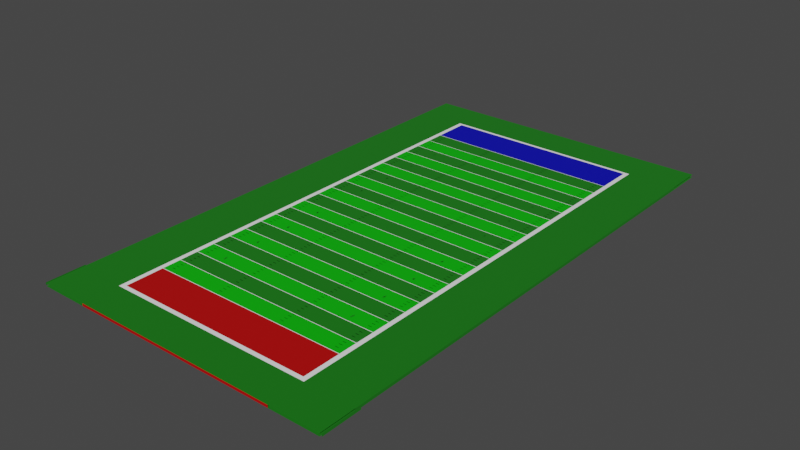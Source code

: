 # Source: Football_Field_2.blend  (saved by Blender 2.91.10; exported with 4.5.12 LTS)
import bpy
from mathutils import Matrix  # noqa: F401  (used for matrix-valued properties, if any)

bpy.ops.wm.read_factory_settings(use_empty=True)
scene = bpy.context.scene
scene.name = 'Scene'

# ---- collections
col_handegg_field = bpy.data.collections.new('Handegg Field'); scene.collection.children.link(col_handegg_field)

# ---- materials (node trees are filled in below, after node groups)
mat_dark_green = bpy.data.materials.new('Dark Green')
mat_dark_green.use_transparent_shadow = False
mat_light_green = bpy.data.materials.new('Light Green')
mat_light_green.use_transparent_shadow = False
mat_right_endzone = bpy.data.materials.new('Right Endzone')
mat_right_endzone.use_transparent_shadow = False
mat_left_endzone = bpy.data.materials.new('Left Endzone')
mat_left_endzone.use_transparent_shadow = False
mat_white_lines = bpy.data.materials.new('White Lines')
mat_white_lines.use_transparent_shadow = False
mat_home_tunnel = bpy.data.materials.new('Home Tunnel')
mat_home_tunnel.use_transparent_shadow = False

# ---- material node trees
mat_dark_green.use_nodes = True; mat_dark_green.node_tree.nodes.clear()
_N = mat_dark_green.node_tree.nodes; _L = mat_dark_green.node_tree.links
n0 = _N.new('ShaderNodeOutputMaterial'); n0.name = 'Material Output'; n0.location = (300, 300)
n1 = _N.new('ShaderNodeBsdfPrincipled'); n1.name = 'Principled BSDF'; n1.location = (10, 300)
n1.distribution = 'GGX'
n1.subsurface_method = 'BURLEY'
n1.inputs[0].default_value = (0.001729, 0.1902, 0.0, 1.0)
n1.inputs[2].default_value = 1.0
n1.inputs[3].default_value = 1.45
n1.inputs[18].default_value = 0.123
n1.inputs[27].default_value = (0.0, 0.0, 0.0, 1.0)
n1.inputs[28].default_value = 1.0
_L.new(n1.outputs[0], n0.inputs[0])
n0.is_active_output = True
mat_light_green.use_nodes = True; mat_light_green.node_tree.nodes.clear()
_N = mat_light_green.node_tree.nodes; _L = mat_light_green.node_tree.links
n0 = _N.new('ShaderNodeBsdfPrincipled'); n0.name = 'Principled BSDF'; n0.location = (10, 300)
n0.distribution = 'GGX'
n0.subsurface_method = 'BURLEY'
n0.inputs[0].default_value = (0.0004184, 0.4869, 0.0, 1.0)
n0.inputs[3].default_value = 1.45
n0.inputs[27].default_value = (0.0, 0.0, 0.0, 1.0)
n0.inputs[28].default_value = 1.0
n1 = _N.new('ShaderNodeOutputMaterial'); n1.name = 'Material Output'; n1.location = (300, 300)
_L.new(n0.outputs[0], n1.inputs[0])
n1.is_active_output = True
mat_right_endzone.use_nodes = True; mat_right_endzone.node_tree.nodes.clear()
_N = mat_right_endzone.node_tree.nodes; _L = mat_right_endzone.node_tree.links
n0 = _N.new('ShaderNodeBsdfPrincipled'); n0.name = 'Principled BSDF'; n0.location = (10, 300)
n0.distribution = 'GGX'
n0.subsurface_method = 'BURLEY'
n0.inputs[0].default_value = (0.0, 0.0009106, 0.4793, 1.0)
n0.inputs[3].default_value = 1.45
n0.inputs[27].default_value = (0.0, 0.0, 0.0, 1.0)
n0.inputs[28].default_value = 1.0
n1 = _N.new('ShaderNodeOutputMaterial'); n1.name = 'Material Output'; n1.location = (300, 300)
_L.new(n0.outputs[0], n1.inputs[0])
n1.is_active_output = True
mat_left_endzone.use_nodes = True; mat_left_endzone.node_tree.nodes.clear()
_N = mat_left_endzone.node_tree.nodes; _L = mat_left_endzone.node_tree.links
n0 = _N.new('ShaderNodeBsdfPrincipled'); n0.name = 'Principled BSDF'; n0.location = (10, 300)
n0.distribution = 'GGX'
n0.subsurface_method = 'BURLEY'
n0.inputs[0].default_value = (0.4969, 0.0, 0.0, 1.0)
n0.inputs[3].default_value = 1.45
n0.inputs[27].default_value = (0.0, 0.0, 0.0, 1.0)
n0.inputs[28].default_value = 1.0
n1 = _N.new('ShaderNodeOutputMaterial'); n1.name = 'Material Output'; n1.location = (300, 300)
_L.new(n0.outputs[0], n1.inputs[0])
n1.is_active_output = True
mat_white_lines.use_nodes = True; mat_white_lines.node_tree.nodes.clear()
_N = mat_white_lines.node_tree.nodes; _L = mat_white_lines.node_tree.links
n0 = _N.new('ShaderNodeBsdfPrincipled'); n0.name = 'Principled BSDF'; n0.location = (10, 300)
n0.distribution = 'GGX'
n0.subsurface_method = 'BURLEY'
n0.inputs[0].default_value = (1.0, 1.0, 1.0, 1.0)
n0.inputs[3].default_value = 1.45
n0.inputs[27].default_value = (0.0, 0.0, 0.0, 1.0)
n0.inputs[28].default_value = 1.0
n1 = _N.new('ShaderNodeOutputMaterial'); n1.name = 'Material Output'; n1.location = (300, 300)
_L.new(n0.outputs[0], n1.inputs[0])
n1.is_active_output = True
mat_home_tunnel.use_nodes = True; mat_home_tunnel.node_tree.nodes.clear()
_N = mat_home_tunnel.node_tree.nodes; _L = mat_home_tunnel.node_tree.links
n0 = _N.new('ShaderNodeBsdfPrincipled'); n0.name = 'Principled BSDF'; n0.location = (10, 300)
n0.distribution = 'GGX'
n0.subsurface_method = 'BURLEY'
n0.inputs[0].default_value = (0.06072, 0.05344, 0.04912, 1.0)
n0.inputs[1].default_value = 0.8279
n0.inputs[2].default_value = 0.9918
n0.inputs[3].default_value = 1.45
n0.inputs[27].default_value = (0.0, 0.0, 0.0, 1.0)
n0.inputs[28].default_value = 1.0
n1 = _N.new('ShaderNodeOutputMaterial'); n1.name = 'Material Output'; n1.location = (300, 300)
_L.new(n0.outputs[0], n1.inputs[0])
n1.is_active_output = True

# ---- world
world_world = bpy.data.worlds.new('World'); scene.world = world_world
world_world.use_nodes = True; world_world.node_tree.nodes.clear()
_N = world_world.node_tree.nodes; _L = world_world.node_tree.links
n0 = _N.new('ShaderNodeOutputWorld'); n0.name = 'World Output'; n0.location = (300, 300)
n1 = _N.new('ShaderNodeBackground'); n1.name = 'Background'; n1.location = (10, 300)
n1.inputs[0].default_value = (0.05088, 0.05088, 0.05088, 1.0)
_L.new(n1.outputs[0], n0.inputs[0])
n0.is_active_output = True
world_world.color = (0.05088, 0.05088, 0.05088)
world_world.use_sun_shadow = False
world_world.sun_shadow_jitter_overblur = 0.0

# ---- meshes
me_plane = bpy.data.meshes.new('Plane')
me_plane.from_pydata([(-1.0, -1.0, 0.0), (-1.0, -1.0, 0.6385), (-1.0, 1.0, 0.0), (-1.0, 1.0, 0.6385), (0.0, -1.0, 0.0), (0.0, 1.0, 0.0), (0.0, 1.0, 0.6385), (0.0, -1.0, 0.6385), (-1.0, -1.0, 0.0), (-1.0, 1.0, 0.0), (0.0, 1.0, 0.0), (0.0, -1.0, 0.0), (0.0, -1.0, 0.0), (0.0, 1.0, 0.0), (-1.0, -1.0, 0.0), (-1.0, 1.0, 0.0), (0.0, 1.0, 0.0), (-1.0, 1.0, 0.0), (-1.0, -1.0, 0.0), (0.0, -1.0, 0.0), (-1.512, 1.0, 0.6385), (-1.512, -1.0, 0.6385), (-1.512, 1.0, 0.0), (-1.512, -1.0, 0.0), (-1.0, 0.8321, 0.6385), (-1.0, 0.8346, 0.6385), (-1.0, 0.7488, 0.6385), (-1.0, 0.7512, 0.6385), (-1.0, 0.6654, 0.6385), (-1.0, 0.6679, 0.6385), (-1.0, 0.5821, 0.6385), (-1.0, 0.5846, 0.6385), (-1.0, 0.4988, 0.6385), (-1.0, 0.5012, 0.6385), (-1.0, 0.4154, 0.6385), (-1.0, 0.4179, 0.6385), (-1.0, 0.3321, 0.6385), (-1.0, 0.3346, 0.6385), (-1.0, 0.2488, 0.6385), (-1.0, 0.2512, 0.6385), (-1.0, 0.1654, 0.6385), (-1.0, 0.1679, 0.6385), (-1.0, 0.08209, 0.6385), (-1.0, 0.08458, 0.6385), (-1.0, -0.001244, 0.6385), (-1.0, 0.001244, 0.6385), (-1.0, -0.08458, 0.6385), (-1.0, -0.08209, 0.6385), (-1.0, -0.1679, 0.6385), (-1.0, -0.1654, 0.6385), (-1.0, -0.2512, 0.6385), (-1.0, -0.2488, 0.6385), (-1.0, -0.3346, 0.6385), (-1.0, -0.3321, 0.6385), (-1.0, -0.4179, 0.6385), (-1.0, -0.4154, 0.6385), (-1.0, -0.5012, 0.6385), (-1.0, -0.4988, 0.6385), (-1.0, -0.5846, 0.6385), (-1.0, -0.5821, 0.6385), (-1.0, -0.6679, 0.6385), (-1.0, -0.6654, 0.6385), (-1.0, -0.7512, 0.6385), (-1.0, -0.7488, 0.6385), (-1.0, -0.8346, 0.6385), (-1.0, -0.8321, 0.6385), (0.0, -0.8321, 0.6385), (0.0, -0.8346, 0.6385), (0.0, -0.7488, 0.6385), (0.0, -0.7512, 0.6385), (0.0, -0.6654, 0.6385), (0.0, -0.6679, 0.6385), (0.0, -0.5821, 0.6385), (0.0, -0.5846, 0.6385), (0.0, -0.4988, 0.6385), (0.0, -0.5012, 0.6385), (0.0, -0.4154, 0.6385), (0.0, -0.4179, 0.6385), (0.0, -0.3321, 0.6385), (0.0, -0.3346, 0.6385), (0.0, -0.2488, 0.6385), (0.0, -0.2512, 0.6385), (0.0, -0.1654, 0.6385), (0.0, -0.1679, 0.6385), (0.0, -0.08209, 0.6385), (1.388e-17, -0.08458, 0.6385), (0.0, 0.001244, 0.6385), (0.0, -0.001244, 0.6385), (0.0, 0.08458, 0.6385), (1.388e-17, 0.08209, 0.6385), (0.0, 0.1679, 0.6385), (1.388e-17, 0.1654, 0.6385), (0.0, 0.2512, 0.6385), (0.0, 0.2488, 0.6385), (0.0, 0.3346, 0.6385), (0.0, 0.3321, 0.6385), (0.0, 0.4179, 0.6385), (0.0, 0.4154, 0.6385), (0.0, 0.5012, 0.6385), (0.0, 0.4988, 0.6385), (0.0, 0.5846, 0.6385), (0.0, 0.5821, 0.6385), (0.0, 0.6679, 0.6385), (0.0, 0.6654, 0.6385), (0.0, 0.7512, 0.6385), (0.0, 0.7488, 0.6385), (0.0, 0.8346, 0.6385), (0.0, 0.8321, 0.6385), (-1.549, 1.0, 0.0), (-1.549, -1.0, 0.0), (-1.549, 1.0, 0.6385), (-1.549, -1.0, 0.6385), (-1.046, -1.0, 0.0), (-1.046, 1.0, 0.0), (-1.046, -1.0, 0.6385), (-1.046, 1.0, 0.6385), (-1.549, 1.173, 0.6385), (-1.549, 1.173, 0.0), (0.0, 1.019, 0.6385), (-1.0, 1.019, 0.6385), (0.0, 1.019, 0.0), (-1.0, 1.019, 0.0), (-1.046, 1.019, 0.0), (-1.046, 1.019, 0.6385), (-1.0, -1.014, 0.6385), (0.0, -1.014, 0.6385), (-1.0, -1.014, 0.0), (0.0, -1.014, 0.0), (-1.046, -1.014, 0.6385), (-1.046, -1.014, 0.0), (-1.0, -1.014, 0.0), (-1.534, -1.0, 0.6385), (-1.534, -1.0, 0.0), (-1.534, -1.014, 0.6385), (-1.534, 1.0, 0.6385), (-1.534, 1.0, 0.0), (-1.534, 1.019, 0.6385), (-1.534, 1.019, 0.0), (-1.534, -1.014, 0.0), (-1.0, -1.185, 0.6385), (0.0, -1.185, 0.6385), (-1.0, -1.185, 0.0), (0.0, -1.185, 0.0), (-1.046, -1.185, 0.6385), (-1.046, -1.185, 0.0), (-1.0, -1.185, 0.0), (-1.534, -1.185, 0.6385), (-1.534, -1.185, 0.0), (0.0, 1.176, 0.6385), (-1.0, 1.176, 0.6385), (0.0, 1.176, 0.0), (-1.0, 1.176, 0.0), (-1.046, 1.176, 0.0), (-1.046, 1.176, 0.6385), (-1.534, 1.176, 0.6385), (-1.534, 1.176, 0.0), (0.7315, 0.3074, 0.7056), (0.7152, 0.3074, 0.7056), (0.7238, 0.2945, 0.7056), (0.7228, 0.2945, 0.7056), (0.7315, 0.4739, 0.7056), (0.7152, 0.4739, 0.7056), (0.7238, 0.461, 0.7056), (0.7228, 0.461, 0.7056), (0.7315, 0.6434, 0.7056), (0.7152, 0.6434, 0.7056), (0.7238, 0.6305, 0.7056), (0.7228, 0.6305, 0.7056), (0.7315, 0.1401, 0.7056), (0.7152, 0.1401, 0.7056), (0.7238, 0.1272, 0.7056), (0.7228, 0.1272, 0.7056), (0.7152, -0.1395, 0.7056), (0.7315, -0.1395, 0.7056), (0.7228, -0.1267, 0.7056), (0.7238, -0.1267, 0.7056), (0.7152, -0.3056, 0.7056), (0.7315, -0.3056, 0.7056), (0.7228, -0.2927, 0.7056), (0.7238, -0.2927, 0.7056), (0.7152, -0.471, 0.7056), (0.7315, -0.471, 0.7056), (0.7228, -0.4582, 0.7056), (0.7238, -0.4582, 0.7056), (0.7152, -0.6353, 0.7056), (0.7315, -0.6353, 0.7056), (0.7228, -0.6224, 0.7056), (0.7238, -0.6224, 0.7056), (-0.7356, -0.3064, 0.7056), (-0.7193, -0.3064, 0.7056), (-0.7279, -0.2935, 0.7056), (-0.727, -0.2935, 0.7056), (-0.7356, -0.474, 0.7056), (-0.7193, -0.474, 0.7056), (-0.7279, -0.4611, 0.7056), (-0.727, -0.4611, 0.7056), (-0.7356, -0.6457, 0.7056), (-0.7193, -0.6457, 0.7056), (-0.7279, -0.6328, 0.7056), (-0.727, -0.6328, 0.7056), (-0.7356, -0.1425, 0.7056), (-0.7193, -0.1425, 0.7056), (-0.7279, -0.1296, 0.7056), (-0.727, -0.1296, 0.7056), (-0.7193, 0.1372, 0.7056), (-0.7356, 0.1372, 0.7056), (-0.727, 0.1243, 0.7056), (-0.7279, 0.1243, 0.7056), (-0.7193, 0.3066, 0.7056), (-0.7356, 0.3066, 0.7056), (-0.727, 0.2937, 0.7056), (-0.7279, 0.2937, 0.7056), (-0.7193, 0.4687, 0.7056), (-0.7356, 0.4687, 0.7056), (-0.727, 0.4558, 0.7056), (-0.7279, 0.4558, 0.7056), (-0.7193, 0.6352, 0.7056), (-0.7356, 0.6352, 0.7056), (-0.727, 0.6223, 0.7056), (-0.7279, 0.6223, 0.7056), (0.3648, 0.6433, 0.644), (0.3297, 0.6433, 0.644), (0.3648, 0.6454, 0.644), (0.3297, 0.6454, 0.644), (0.3648, 0.6243, 0.644), (0.3297, 0.6243, 0.644), (0.3648, 0.6264, 0.644), (0.3297, 0.6264, 0.644), (0.3648, 0.6059, 0.644), (0.3297, 0.6059, 0.644), (0.3648, 0.608, 0.644), (0.3297, 0.608, 0.644), (0.3648, 0.5888, 0.644), (0.3297, 0.5888, 0.644), (0.3648, 0.5908, 0.644), (0.3297, 0.5908, 0.644), (0.3648, 0.7264, 0.644), (0.3297, 0.7264, 0.644), (0.3648, 0.7285, 0.644), (0.3297, 0.7285, 0.644), (0.3648, 0.7074, 0.644), (0.3297, 0.7074, 0.644), (0.3648, 0.7095, 0.644), (0.3297, 0.7095, 0.644), (0.3648, 0.689, 0.644), (0.3297, 0.689, 0.644), (0.3648, 0.6911, 0.644), (0.3297, 0.6911, 0.644), (0.3648, 0.6719, 0.644), (0.3297, 0.6719, 0.644), (0.3648, 0.674, 0.644), (0.3297, 0.674, 0.644), (0.3648, 0.8075, 0.644), (0.3297, 0.8075, 0.644), (0.3648, 0.8096, 0.644), (0.3297, 0.8096, 0.644), (0.3648, 0.7885, 0.644), (0.3297, 0.7885, 0.644), (0.3648, 0.7905, 0.644), (0.3297, 0.7905, 0.644), (0.3648, 0.7701, 0.644), (0.3297, 0.7701, 0.644), (0.3648, 0.7721, 0.644), (0.3297, 0.7721, 0.644), (0.3648, 0.753, 0.644), (0.3297, 0.753, 0.644), (0.3648, 0.755, 0.644), (0.3297, 0.755, 0.644), (0.3648, 0.5585, 0.644), (0.3297, 0.5585, 0.644), (0.3648, 0.5606, 0.644), (0.3297, 0.5606, 0.644), (0.3648, 0.5395, 0.644), (0.3297, 0.5395, 0.644), (0.3648, 0.5415, 0.644), (0.3297, 0.5415, 0.644), (0.3648, 0.5211, 0.644), (0.3297, 0.5211, 0.644), (0.3648, 0.5231, 0.644), (0.3297, 0.5231, 0.644), (0.3648, 0.504, 0.644), (0.3297, 0.504, 0.644), (0.3648, 0.506, 0.644), (0.3297, 0.506, 0.644), (0.3648, 0.4765, 0.644), (0.3297, 0.4765, 0.644), (0.3648, 0.4785, 0.644), (0.3297, 0.4785, 0.644), (0.3648, 0.4574, 0.644), (0.3297, 0.4574, 0.644), (0.3648, 0.4595, 0.644), (0.3297, 0.4595, 0.644), (0.3648, 0.439, 0.644), (0.3297, 0.439, 0.644), (0.3648, 0.4411, 0.644), (0.3297, 0.4411, 0.644), (0.3648, 0.4219, 0.644), (0.3297, 0.4219, 0.644), (0.3648, 0.424, 0.644), (0.3297, 0.424, 0.644), (0.3648, 0.3944, 0.644), (0.3297, 0.3944, 0.644), (0.3648, 0.3965, 0.644), (0.3297, 0.3965, 0.644), (0.3648, 0.3754, 0.644), (0.3297, 0.3754, 0.644), (0.3648, 0.3775, 0.644), (0.3297, 0.3775, 0.644), (0.3648, 0.357, 0.644), (0.3297, 0.357, 0.644), (0.3648, 0.3591, 0.644), (0.3297, 0.3591, 0.644), (0.3648, 0.3399, 0.644), (0.3297, 0.3399, 0.644), (0.3648, 0.342, 0.644), (0.3297, 0.342, 0.644), (0.3648, 0.3102, 0.644), (0.3297, 0.3102, 0.644), (0.3648, 0.3123, 0.644), (0.3297, 0.3123, 0.644), (0.3648, 0.2912, 0.644), (0.3297, 0.2912, 0.644), (0.3648, 0.2933, 0.644), (0.3297, 0.2933, 0.644), (0.3648, 0.2728, 0.644), (0.3297, 0.2728, 0.644), (0.3648, 0.2749, 0.644), (0.3297, 0.2749, 0.644), (0.3648, 0.2557, 0.644), (0.3297, 0.2557, 0.644), (0.3648, 0.2577, 0.644), (0.3297, 0.2577, 0.644), (0.3648, 0.2282, 0.644), (0.3297, 0.2282, 0.644), (0.3648, 0.2303, 0.644), (0.3297, 0.2303, 0.644), (0.3648, 0.2092, 0.644), (0.3297, 0.2092, 0.644), (0.3648, 0.2112, 0.644), (0.3297, 0.2112, 0.644), (0.3648, 0.1908, 0.644), (0.3297, 0.1908, 0.644), (0.3648, 0.1928, 0.644), (0.3297, 0.1928, 0.644), (0.3648, 0.1737, 0.644), (0.3297, 0.1737, 0.644), (0.3648, 0.1757, 0.644), (0.3297, 0.1757, 0.644), (0.3648, 0.1462, 0.644), (0.3297, 0.1462, 0.644), (0.3648, 0.1482, 0.644), (0.3297, 0.1482, 0.644), (0.3648, 0.1272, 0.644), (0.3297, 0.1272, 0.644), (0.3648, 0.1292, 0.644), (0.3297, 0.1292, 0.644), (0.3648, 0.1088, 0.644), (0.3297, 0.1088, 0.644), (0.3648, 0.1108, 0.644), (0.3297, 0.1108, 0.644), (0.3648, 0.09164, 0.644), (0.3297, 0.09164, 0.644), (0.3648, 0.0937, 0.644), (0.3297, 0.0937, 0.644), (0.3648, 0.06343, 0.644), (0.3297, 0.06343, 0.644), (0.3648, 0.06548, 0.644), (0.3297, 0.06548, 0.644), (0.3648, 0.0444, 0.644), (0.3297, 0.0444, 0.644), (0.3648, 0.04646, 0.644), (0.3297, 0.04646, 0.644), (0.3648, 0.02599, 0.644), (0.3297, 0.02599, 0.644), (0.3648, 0.02805, 0.644), (0.3297, 0.02805, 0.644), (0.3648, 0.008886, 0.644), (0.3297, 0.008886, 0.644), (0.3648, 0.01094, 0.644), (0.3297, 0.01094, 0.644), (0.3648, -0.01933, 0.644), (0.3297, -0.01933, 0.644), (0.3648, -0.01727, 0.644), (0.3297, -0.01727, 0.644), (0.3648, -0.03836, 0.644), (0.3297, -0.03836, 0.644), (0.3648, -0.0363, 0.644), (0.3297, -0.0363, 0.644), (0.3648, -0.05676, 0.644), (0.3297, -0.05676, 0.644), (0.3648, -0.0547, 0.644), (0.3297, -0.0547, 0.644), (0.3648, -0.07387, 0.644), (0.3297, -0.07387, 0.644), (0.3648, -0.07181, 0.644), (0.3297, -0.07181, 0.644), (0.3648, -0.1028, 0.644), (0.3297, -0.1028, 0.644), (0.3648, -0.1008, 0.644), (0.3297, -0.1008, 0.644), (0.3648, -0.1218, 0.644), (0.3297, -0.1218, 0.644), (0.3648, -0.1198, 0.644), (0.3297, -0.1198, 0.644), (0.3648, -0.1402, 0.644), (0.3297, -0.1402, 0.644), (0.3648, -0.1382, 0.644), (0.3297, -0.1382, 0.644), (0.3648, -0.1574, 0.644), (0.3297, -0.1574, 0.644), (0.3648, -0.1553, 0.644), (0.3297, -0.1553, 0.644), (0.3648, -0.1848, 0.644), (0.3297, -0.1848, 0.644), (0.3648, -0.1828, 0.644), (0.3297, -0.1828, 0.644), (0.3648, -0.2039, 0.644), (0.3297, -0.2039, 0.644), (0.3648, -0.2018, 0.644), (0.3297, -0.2018, 0.644), (0.3648, -0.2223, 0.644), (0.3297, -0.2223, 0.644), (0.3648, -0.2202, 0.644), (0.3297, -0.2202, 0.644), (0.3648, -0.2394, 0.644), (0.3297, -0.2394, 0.644), (0.3648, -0.2373, 0.644), (0.3297, -0.2373, 0.644), (0.3648, -0.2676, 0.644), (0.3297, -0.2676, 0.644), (0.3648, -0.2655, 0.644), (0.3297, -0.2655, 0.644), (0.3648, -0.2866, 0.644), (0.3297, -0.2866, 0.644), (0.3648, -0.2846, 0.644), (0.3297, -0.2846, 0.644), (0.3648, -0.305, 0.644), (0.3297, -0.305, 0.644), (0.3648, -0.303, 0.644), (0.3297, -0.303, 0.644), (0.3648, -0.3221, 0.644), (0.3297, -0.3221, 0.644), (0.3648, -0.3201, 0.644), (0.3297, -0.3201, 0.644), (0.3648, -0.3518, 0.644), (0.3297, -0.3518, 0.644), (0.3648, -0.3498, 0.644), (0.3297, -0.3498, 0.644), (0.3648, -0.3708, 0.644), (0.3297, -0.3708, 0.644), (0.3648, -0.3688, 0.644), (0.3297, -0.3688, 0.644), (0.3648, -0.3892, 0.644), (0.3297, -0.3892, 0.644), (0.3648, -0.3872, 0.644), (0.3297, -0.3872, 0.644), (0.3648, -0.4064, 0.644), (0.3297, -0.4064, 0.644), (0.3648, -0.4043, 0.644), (0.3297, -0.4043, 0.644), (0.3648, -0.4346, 0.644), (0.3297, -0.4346, 0.644), (0.3648, -0.4325, 0.644), (0.3297, -0.4325, 0.644), (0.3648, -0.4536, 0.644), (0.3297, -0.4536, 0.644), (0.3648, -0.4515, 0.644), (0.3297, -0.4515, 0.644), (0.3648, -0.472, 0.644), (0.3297, -0.472, 0.644), (0.3648, -0.4699, 0.644), (0.3297, -0.4699, 0.644), (0.3648, -0.4891, 0.644), (0.3297, -0.4891, 0.644), (0.3648, -0.4871, 0.644), (0.3297, -0.4871, 0.644), (0.3648, -0.5166, 0.644), (0.3297, -0.5166, 0.644), (0.3648, -0.5145, 0.644), (0.3297, -0.5145, 0.644), (0.3648, -0.5356, 0.644), (0.3297, -0.5356, 0.644), (0.3648, -0.5336, 0.644), (0.3297, -0.5336, 0.644), (0.3648, -0.554, 0.644), (0.3297, -0.554, 0.644), (0.3648, -0.552, 0.644), (0.3297, -0.552, 0.644), (0.3648, -0.5711, 0.644), (0.3297, -0.5711, 0.644), (0.3648, -0.5691, 0.644), (0.3297, -0.5691, 0.644), (0.3648, -0.5986, 0.644), (0.3297, -0.5986, 0.644), (0.3648, -0.5966, 0.644), (0.3297, -0.5966, 0.644), (0.3648, -0.6176, 0.644), (0.3297, -0.6176, 0.644), (0.3648, -0.6156, 0.644), (0.3297, -0.6156, 0.644), (0.3648, -0.6361, 0.644), (0.3297, -0.6361, 0.644), (0.3648, -0.634, 0.644), (0.3297, -0.634, 0.644), (0.3648, -0.6532, 0.644), (0.3297, -0.6532, 0.644), (0.3648, -0.6511, 0.644), (0.3297, -0.6511, 0.644), (0.3648, -0.6814, 0.644), (0.3297, -0.6814, 0.644), (0.3648, -0.6793, 0.644), (0.3297, -0.6793, 0.644), (0.3648, -0.7004, 0.644), (0.3297, -0.7004, 0.644), (0.3648, -0.6983, 0.644), (0.3297, -0.6983, 0.644), (0.3648, -0.7188, 0.644), (0.3297, -0.7188, 0.644), (0.3648, -0.7167, 0.644), (0.3297, -0.7167, 0.644), (0.3648, -0.7359, 0.644), (0.3297, -0.7359, 0.644), (0.3648, -0.7339, 0.644), (0.3297, -0.7339, 0.644), (0.3648, -0.7641, 0.644), (0.3297, -0.7641, 0.644), (0.3648, -0.7621, 0.644), (0.3297, -0.7621, 0.644), (0.3648, -0.7832, 0.644), (0.3297, -0.7832, 0.644), (0.3648, -0.7811, 0.644), (0.3297, -0.7811, 0.644), (0.3648, -0.8016, 0.644), (0.3297, -0.8016, 0.644), (0.3648, -0.7995, 0.644), (0.3297, -0.7995, 0.644), (0.3648, -0.8187, 0.644), (0.3297, -0.8187, 0.644), (0.3648, -0.8166, 0.644), (0.3297, -0.8166, 0.644), (0.9396, 0.6433, 0.644), (0.9046, 0.6433, 0.644), (0.9396, 0.6454, 0.644), (0.9046, 0.6454, 0.644), (0.9396, 0.6243, 0.644), (0.9046, 0.6243, 0.644), (0.9396, 0.6264, 0.644), (0.9046, 0.6264, 0.644), (0.9396, 0.6059, 0.644), (0.9046, 0.6059, 0.644), (0.9396, 0.608, 0.644), (0.9046, 0.608, 0.644), (0.9396, 0.5888, 0.644), (0.9046, 0.5888, 0.644), (0.9396, 0.5908, 0.644), (0.9046, 0.5908, 0.644), (0.9396, 0.7264, 0.644), (0.9046, 0.7264, 0.644), (0.9396, 0.7285, 0.644), (0.9046, 0.7285, 0.644), (0.9396, 0.7074, 0.644), (0.9046, 0.7074, 0.644), (0.9396, 0.7095, 0.644), (0.9046, 0.7095, 0.644), (0.9396, 0.689, 0.644), (0.9046, 0.689, 0.644), (0.9396, 0.6911, 0.644), (0.9046, 0.6911, 0.644), (0.9396, 0.6719, 0.644), (0.9046, 0.6719, 0.644), (0.9396, 0.674, 0.644), (0.9046, 0.674, 0.644), (0.9396, 0.8075, 0.644), (0.9046, 0.8075, 0.644), (0.9396, 0.8096, 0.644), (0.9046, 0.8096, 0.644), (0.9396, 0.7885, 0.644), (0.9046, 0.7885, 0.644), (0.9396, 0.7905, 0.644), (0.9046, 0.7905, 0.644), (0.9396, 0.7701, 0.644), (0.9046, 0.7701, 0.644), (0.9396, 0.7721, 0.644), (0.9046, 0.7721, 0.644), (0.9396, 0.753, 0.644), (0.9046, 0.753, 0.644), (0.9396, 0.755, 0.644), (0.9046, 0.755, 0.644), (0.9396, 0.5585, 0.644), (0.9046, 0.5585, 0.644), (0.9396, 0.5606, 0.644), (0.9046, 0.5606, 0.644), (0.9396, 0.5395, 0.644), (0.9046, 0.5395, 0.644), (0.9396, 0.5415, 0.644), (0.9046, 0.5415, 0.644), (0.9396, 0.5211, 0.644), (0.9046, 0.5211, 0.644), (0.9396, 0.5231, 0.644), (0.9046, 0.5231, 0.644), (0.9396, 0.504, 0.644), (0.9046, 0.504, 0.644), (0.9396, 0.506, 0.644), (0.9046, 0.506, 0.644), (0.9396, 0.4765, 0.644), (0.9046, 0.4765, 0.644), (0.9396, 0.4785, 0.644), (0.9046, 0.4785, 0.644), (0.9396, 0.4574, 0.644), (0.9046, 0.4574, 0.644), (0.9396, 0.4595, 0.644), (0.9046, 0.4595, 0.644), (0.9396, 0.439, 0.644), (0.9046, 0.439, 0.644), (0.9396, 0.4411, 0.644), (0.9046, 0.4411, 0.644), (0.9396, 0.4219, 0.644), (0.9046, 0.4219, 0.644), (0.9396, 0.424, 0.644), (0.9046, 0.424, 0.644), (0.9396, 0.3944, 0.644), (0.9046, 0.3944, 0.644), (0.9396, 0.3965, 0.644), (0.9046, 0.3965, 0.644), (0.9396, 0.3754, 0.644), (0.9046, 0.3754, 0.644), (0.9396, 0.3775, 0.644), (0.9046, 0.3775, 0.644), (0.9396, 0.357, 0.644), (0.9046, 0.357, 0.644), (0.9396, 0.3591, 0.644), (0.9046, 0.3591, 0.644), (0.9396, 0.3399, 0.644), (0.9046, 0.3399, 0.644), (0.9396, 0.342, 0.644), (0.9046, 0.342, 0.644), (0.9396, 0.3102, 0.644), (0.9046, 0.3102, 0.644), (0.9396, 0.3123, 0.644), (0.9046, 0.3123, 0.644), (0.9396, 0.2912, 0.644), (0.9046, 0.2912, 0.644), (0.9396, 0.2933, 0.644), (0.9046, 0.2933, 0.644), (0.9396, 0.2728, 0.644), (0.9046, 0.2728, 0.644), (0.9396, 0.2749, 0.644), (0.9046, 0.2749, 0.644), (0.9396, 0.2557, 0.644), (0.9046, 0.2557, 0.644), (0.9396, 0.2577, 0.644), (0.9046, 0.2577, 0.644), (0.9396, 0.2282, 0.644), (0.9046, 0.2282, 0.644), (0.9396, 0.2303, 0.644), (0.9046, 0.2303, 0.644), (0.9396, 0.2092, 0.644), (0.9046, 0.2092, 0.644), (0.9396, 0.2112, 0.644), (0.9046, 0.2112, 0.644), (0.9396, 0.1908, 0.644), (0.9046, 0.1908, 0.644), (0.9396, 0.1928, 0.644), (0.9046, 0.1928, 0.644), (0.9396, 0.1737, 0.644), (0.9046, 0.1737, 0.644), (0.9396, 0.1757, 0.644), (0.9046, 0.1757, 0.644), (0.9396, 0.1462, 0.644), (0.9046, 0.1462, 0.644), (0.9396, 0.1482, 0.644), (0.9046, 0.1482, 0.644), (0.9396, 0.1272, 0.644), (0.9046, 0.1272, 0.644), (0.9396, 0.1292, 0.644), (0.9046, 0.1292, 0.644), (0.9396, 0.1088, 0.644), (0.9046, 0.1088, 0.644), (0.9396, 0.1108, 0.644), (0.9046, 0.1108, 0.644), (0.9396, 0.09164, 0.644), (0.9046, 0.09164, 0.644), (0.9396, 0.0937, 0.644), (0.9046, 0.0937, 0.644), (0.9396, 0.06343, 0.644), (0.9046, 0.06343, 0.644), (0.9396, 0.06548, 0.644), (0.9046, 0.06548, 0.644), (0.9396, 0.0444, 0.644), (0.9046, 0.0444, 0.644), (0.9396, 0.04646, 0.644), (0.9046, 0.04646, 0.644), (0.9396, 0.02599, 0.644), (0.9046, 0.02599, 0.644), (0.9396, 0.02805, 0.644), (0.9046, 0.02805, 0.644), (0.9396, 0.008886, 0.644), (0.9046, 0.008886, 0.644), (0.9396, 0.01094, 0.644), (0.9046, 0.01094, 0.644), (0.9396, -0.01933, 0.644), (0.9046, -0.01933, 0.644), (0.9396, -0.01727, 0.644), (0.9046, -0.01727, 0.644), (0.9396, -0.03836, 0.644), (0.9046, -0.03836, 0.644), (0.9396, -0.0363, 0.644), (0.9046, -0.0363, 0.644), (0.9396, -0.05676, 0.644), (0.9046, -0.05676, 0.644), (0.9396, -0.0547, 0.644), (0.9046, -0.0547, 0.644), (0.9396, -0.07387, 0.644), (0.9046, -0.07387, 0.644), (0.9396, -0.07181, 0.644), (0.9046, -0.07181, 0.644), (0.9396, -0.1028, 0.644), (0.9046, -0.1028, 0.644), (0.9396, -0.1008, 0.644), (0.9046, -0.1008, 0.644), (0.9396, -0.1218, 0.644), (0.9046, -0.1218, 0.644), (0.9396, -0.1198, 0.644), (0.9046, -0.1198, 0.644), (0.9396, -0.1402, 0.644), (0.9046, -0.1402, 0.644), (0.9396, -0.1382, 0.644), (0.9046, -0.1382, 0.644), (0.9396, -0.1574, 0.644), (0.9046, -0.1574, 0.644), (0.9396, -0.1553, 0.644), (0.9046, -0.1553, 0.644), (0.9396, -0.1848, 0.644), (0.9046, -0.1848, 0.644), (0.9396, -0.1828, 0.644), (0.9046, -0.1828, 0.644), (0.9396, -0.2039, 0.644), (0.9046, -0.2039, 0.644), (0.9396, -0.2018, 0.644), (0.9046, -0.2018, 0.644), (0.9396, -0.2223, 0.644), (0.9046, -0.2223, 0.644), (0.9396, -0.2202, 0.644), (0.9046, -0.2202, 0.644), (0.9396, -0.2394, 0.644), (0.9046, -0.2394, 0.644), (0.9396, -0.2373, 0.644), (0.9046, -0.2373, 0.644), (0.9396, -0.2676, 0.644), (0.9046, -0.2676, 0.644), (0.9396, -0.2655, 0.644), (0.9046, -0.2655, 0.644), (0.9396, -0.2866, 0.644), (0.9046, -0.2866, 0.644), (0.9396, -0.2846, 0.644), (0.9046, -0.2846, 0.644), (0.9396, -0.305, 0.644), (0.9046, -0.305, 0.644), (0.9396, -0.303, 0.644), (0.9046, -0.303, 0.644), (0.9396, -0.3221, 0.644), (0.9046, -0.3221, 0.644), (0.9396, -0.3201, 0.644), (0.9046, -0.3201, 0.644), (0.9396, -0.3518, 0.644), (0.9046, -0.3518, 0.644), (0.9396, -0.3498, 0.644), (0.9046, -0.3498, 0.644), (0.9396, -0.3708, 0.644), (0.9046, -0.3708, 0.644), (0.9396, -0.3688, 0.644), (0.9046, -0.3688, 0.644), (0.9396, -0.3892, 0.644), (0.9046, -0.3892, 0.644), (0.9396, -0.3872, 0.644), (0.9046, -0.3872, 0.644), (0.9396, -0.4064, 0.644), (0.9046, -0.4064, 0.644), (0.9396, -0.4043, 0.644), (0.9046, -0.4043, 0.644), (0.9396, -0.4346, 0.644), (0.9046, -0.4346, 0.644), (0.9396, -0.4325, 0.644), (0.9046, -0.4325, 0.644), (0.9396, -0.4536, 0.644), (0.9046, -0.4536, 0.644), (0.9396, -0.4515, 0.644), (0.9046, -0.4515, 0.644), (0.9396, -0.472, 0.644), (0.9046, -0.472, 0.644), (0.9396, -0.4699, 0.644), (0.9046, -0.4699, 0.644), (0.9396, -0.4891, 0.644), (0.9046, -0.4891, 0.644), (0.9396, -0.4871, 0.644), (0.9046, -0.4871, 0.644), (0.9396, -0.5166, 0.644), (0.9046, -0.5166, 0.644), (0.9396, -0.5145, 0.644), (0.9046, -0.5145, 0.644), (0.9396, -0.5356, 0.644), (0.9046, -0.5356, 0.644), (0.9396, -0.5336, 0.644), (0.9046, -0.5336, 0.644), (0.9396, -0.554, 0.644), (0.9046, -0.554, 0.644), (0.9396, -0.552, 0.644), (0.9046, -0.552, 0.644), (0.9396, -0.5711, 0.644), (0.9046, -0.5711, 0.644), (0.9396, -0.5691, 0.644), (0.9046, -0.5691, 0.644), (0.9396, -0.5986, 0.644), (0.9046, -0.5986, 0.644), (0.9396, -0.5966, 0.644), (0.9046, -0.5966, 0.644), (0.9396, -0.6176, 0.644), (0.9046, -0.6176, 0.644), (0.9396, -0.6156, 0.644), (0.9046, -0.6156, 0.644), (0.9396, -0.6361, 0.644), (0.9046, -0.6361, 0.644), (0.9396, -0.634, 0.644), (0.9046, -0.634, 0.644), (0.9396, -0.6532, 0.644), (0.9046, -0.6532, 0.644), (0.9396, -0.6511, 0.644), (0.9046, -0.6511, 0.644), (0.9396, -0.6814, 0.644), (0.9046, -0.6814, 0.644), (0.9396, -0.6793, 0.644), (0.9046, -0.6793, 0.644), (0.9396, -0.7004, 0.644), (0.9046, -0.7004, 0.644), (0.9396, -0.6983, 0.644), (0.9046, -0.6983, 0.644), (0.9396, -0.7188, 0.644), (0.9046, -0.7188, 0.644), (0.9396, -0.7167, 0.644), (0.9046, -0.7167, 0.644), (0.9396, -0.7359, 0.644), (0.9046, -0.7359, 0.644), (0.9396, -0.7339, 0.644), (0.9046, -0.7339, 0.644), (0.9396, -0.7641, 0.644), (0.9046, -0.7641, 0.644), (0.9396, -0.7621, 0.644), (0.9046, -0.7621, 0.644), (0.9396, -0.7832, 0.644), (0.9046, -0.7832, 0.644), (0.9396, -0.7811, 0.644), (0.9046, -0.7811, 0.644), (0.9396, -0.8016, 0.644), (0.9046, -0.8016, 0.644), (0.9396, -0.7995, 0.644), (0.9046, -0.7995, 0.644), (0.9396, -0.8187, 0.644), (0.9046, -0.8187, 0.644), (0.9396, -0.8166, 0.644), (0.9046, -0.8166, 0.644), (-0.9079, 0.6433, 0.644), (-0.9429, 0.6433, 0.644), (-0.9079, 0.6454, 0.644), (-0.9429, 0.6454, 0.644), (-0.9079, 0.6243, 0.644), (-0.9429, 0.6243, 0.644), (-0.9079, 0.6264, 0.644), (-0.9429, 0.6264, 0.644), (-0.9079, 0.6059, 0.644), (-0.9429, 0.6059, 0.644), (-0.9079, 0.608, 0.644), (-0.9429, 0.608, 0.644), (-0.9079, 0.5888, 0.644), (-0.9429, 0.5888, 0.644), (-0.9079, 0.5908, 0.644), (-0.9429, 0.5908, 0.644), (-0.9079, 0.7264, 0.644), (-0.9429, 0.7264, 0.644), (-0.9079, 0.7285, 0.644), (-0.9429, 0.7285, 0.644), (-0.9079, 0.7074, 0.644), (-0.9429, 0.7074, 0.644), (-0.9079, 0.7095, 0.644), (-0.9429, 0.7095, 0.644), (-0.9079, 0.689, 0.644), (-0.9429, 0.689, 0.644), (-0.9079, 0.6911, 0.644), (-0.9429, 0.6911, 0.644), (-0.9079, 0.6719, 0.644), (-0.9429, 0.6719, 0.644), (-0.9079, 0.674, 0.644), (-0.9429, 0.674, 0.644), (-0.9079, 0.8075, 0.644), (-0.9429, 0.8075, 0.644), (-0.9079, 0.8096, 0.644), (-0.9429, 0.8096, 0.644), (-0.9079, 0.7885, 0.644), (-0.9429, 0.7885, 0.644), (-0.9079, 0.7905, 0.644), (-0.9429, 0.7905, 0.644), (-0.9079, 0.7701, 0.644), (-0.9429, 0.7701, 0.644), (-0.9079, 0.7721, 0.644), (-0.9429, 0.7721, 0.644), (-0.9079, 0.753, 0.644), (-0.9429, 0.753, 0.644), (-0.9079, 0.755, 0.644), (-0.9429, 0.755, 0.644), (-0.9079, 0.5585, 0.644), (-0.9429, 0.5585, 0.644), (-0.9079, 0.5606, 0.644), (-0.9429, 0.5606, 0.644), (-0.9079, 0.5395, 0.644), (-0.9429, 0.5395, 0.644), (-0.9079, 0.5415, 0.644), (-0.9429, 0.5415, 0.644), (-0.9079, 0.5211, 0.644), (-0.9429, 0.5211, 0.644), (-0.9079, 0.5231, 0.644), (-0.9429, 0.5231, 0.644), (-0.9079, 0.504, 0.644), (-0.9429, 0.504, 0.644), (-0.9079, 0.506, 0.644), (-0.9429, 0.506, 0.644), (-0.9079, 0.4765, 0.644), (-0.9429, 0.4765, 0.644), (-0.9079, 0.4785, 0.644), (-0.9429, 0.4785, 0.644), (-0.9079, 0.4574, 0.644), (-0.9429, 0.4574, 0.644), (-0.9079, 0.4595, 0.644), (-0.9429, 0.4595, 0.644), (-0.9079, 0.439, 0.644), (-0.9429, 0.439, 0.644), (-0.9079, 0.4411, 0.644), (-0.9429, 0.4411, 0.644), (-0.9079, 0.4219, 0.644), (-0.9429, 0.4219, 0.644), (-0.9079, 0.424, 0.644), (-0.9429, 0.424, 0.644), (-0.9079, 0.3944, 0.644), (-0.9429, 0.3944, 0.644), (-0.9079, 0.3965, 0.644), (-0.9429, 0.3965, 0.644), (-0.9079, 0.3754, 0.644), (-0.9429, 0.3754, 0.644), (-0.9079, 0.3775, 0.644), (-0.9429, 0.3775, 0.644), (-0.9079, 0.357, 0.644), (-0.9429, 0.357, 0.644), (-0.9079, 0.3591, 0.644), (-0.9429, 0.3591, 0.644), (-0.9079, 0.3399, 0.644), (-0.9429, 0.3399, 0.644), (-0.9079, 0.342, 0.644), (-0.9429, 0.342, 0.644), (-0.9079, 0.3102, 0.644), (-0.9429, 0.3102, 0.644), (-0.9079, 0.3123, 0.644), (-0.9429, 0.3123, 0.644), (-0.9079, 0.2912, 0.644), (-0.9429, 0.2912, 0.644), (-0.9079, 0.2933, 0.644), (-0.9429, 0.2933, 0.644), (-0.9079, 0.2728, 0.644), (-0.9429, 0.2728, 0.644), (-0.9079, 0.2749, 0.644), (-0.9429, 0.2749, 0.644), (-0.9079, 0.2557, 0.644), (-0.9429, 0.2557, 0.644), (-0.9079, 0.2577, 0.644), (-0.9429, 0.2577, 0.644), (-0.9079, 0.2282, 0.644), (-0.9429, 0.2282, 0.644), (-0.9079, 0.2303, 0.644), (-0.9429, 0.2303, 0.644), (-0.9079, 0.2092, 0.644), (-0.9429, 0.2092, 0.644), (-0.9079, 0.2112, 0.644), (-0.9429, 0.2112, 0.644), (-0.9079, 0.1908, 0.644), (-0.9429, 0.1908, 0.644), (-0.9079, 0.1928, 0.644), (-0.9429, 0.1928, 0.644), (-0.9079, 0.1737, 0.644), (-0.9429, 0.1737, 0.644), (-0.9079, 0.1757, 0.644), (-0.9429, 0.1757, 0.644), (-0.9079, 0.1462, 0.644), (-0.9429, 0.1462, 0.644), (-0.9079, 0.1482, 0.644), (-0.9429, 0.1482, 0.644), (-0.9079, 0.1272, 0.644), (-0.9429, 0.1272, 0.644), (-0.9079, 0.1292, 0.644), (-0.9429, 0.1292, 0.644), (-0.9079, 0.1088, 0.644), (-0.9429, 0.1088, 0.644), (-0.9079, 0.1108, 0.644), (-0.9429, 0.1108, 0.644), (-0.9079, 0.09164, 0.644), (-0.9429, 0.09164, 0.644), (-0.9079, 0.0937, 0.644), (-0.9429, 0.0937, 0.644), (-0.9079, 0.06343, 0.644), (-0.9429, 0.06343, 0.644), (-0.9079, 0.06548, 0.644), (-0.9429, 0.06548, 0.644), (-0.9079, 0.0444, 0.644), (-0.9429, 0.0444, 0.644), (-0.9079, 0.04646, 0.644), (-0.9429, 0.04646, 0.644), (-0.9079, 0.02599, 0.644), (-0.9429, 0.02599, 0.644), (-0.9079, 0.02805, 0.644), (-0.9429, 0.02805, 0.644), (-0.9079, 0.008886, 0.644), (-0.9429, 0.008886, 0.644), (-0.9079, 0.01094, 0.644), (-0.9429, 0.01094, 0.644), (-0.9079, -0.01933, 0.644), (-0.9429, -0.01933, 0.644), (-0.9079, -0.01727, 0.644), (-0.9429, -0.01727, 0.644), (-0.9079, -0.03836, 0.644), (-0.9429, -0.03836, 0.644), (-0.9079, -0.0363, 0.644), (-0.9429, -0.0363, 0.644), (-0.9079, -0.05676, 0.644), (-0.9429, -0.05676, 0.644), (-0.9079, -0.0547, 0.644), (-0.9429, -0.0547, 0.644), (-0.9079, -0.07387, 0.644), (-0.9429, -0.07387, 0.644), (-0.9079, -0.07181, 0.644), (-0.9429, -0.07181, 0.644), (-0.9079, -0.1028, 0.644), (-0.9429, -0.1028, 0.644), (-0.9079, -0.1008, 0.644), (-0.9429, -0.1008, 0.644), (-0.9079, -0.1218, 0.644), (-0.9429, -0.1218, 0.644), (-0.9079, -0.1198, 0.644), (-0.9429, -0.1198, 0.644), (-0.9079, -0.1402, 0.644), (-0.9429, -0.1402, 0.644), (-0.9079, -0.1382, 0.644), (-0.9429, -0.1382, 0.644), (-0.9079, -0.1574, 0.644), (-0.9429, -0.1574, 0.644), (-0.9079, -0.1553, 0.644), (-0.9429, -0.1553, 0.644), (-0.9079, -0.1848, 0.644), (-0.9429, -0.1848, 0.644), (-0.9079, -0.1828, 0.644), (-0.9429, -0.1828, 0.644), (-0.9079, -0.2039, 0.644), (-0.9429, -0.2039, 0.644), (-0.9079, -0.2018, 0.644), (-0.9429, -0.2018, 0.644), (-0.9079, -0.2223, 0.644), (-0.9429, -0.2223, 0.644), (-0.9079, -0.2202, 0.644), (-0.9429, -0.2202, 0.644), (-0.9079, -0.2394, 0.644), (-0.9429, -0.2394, 0.644), (-0.9079, -0.2373, 0.644), (-0.9429, -0.2373, 0.644), (-0.9079, -0.2676, 0.644), (-0.9429, -0.2676, 0.644), (-0.9079, -0.2655, 0.644), (-0.9429, -0.2655, 0.644), (-0.9079, -0.2866, 0.644), (-0.9429, -0.2866, 0.644), (-0.9079, -0.2846, 0.644), (-0.9429, -0.2846, 0.644), (-0.9079, -0.305, 0.644), (-0.9429, -0.305, 0.644), (-0.9079, -0.303, 0.644), (-0.9429, -0.303, 0.644), (-0.9079, -0.3221, 0.644), (-0.9429, -0.3221, 0.644), (-0.9079, -0.3201, 0.644), (-0.9429, -0.3201, 0.644), (-0.9079, -0.3518, 0.644), (-0.9429, -0.3518, 0.644), (-0.9079, -0.3498, 0.644), (-0.9429, -0.3498, 0.644), (-0.9079, -0.3708, 0.644), (-0.9429, -0.3708, 0.644), (-0.9079, -0.3688, 0.644), (-0.9429, -0.3688, 0.644), (-0.9079, -0.3892, 0.644), (-0.9429, -0.3892, 0.644), (-0.9079, -0.3872, 0.644), (-0.9429, -0.3872, 0.644), (-0.9079, -0.4064, 0.644), (-0.9429, -0.4064, 0.644), (-0.9079, -0.4043, 0.644), (-0.9429, -0.4043, 0.644), (-0.9079, -0.4346, 0.644), (-0.9429, -0.4346, 0.644), (-0.9079, -0.4325, 0.644), (-0.9429, -0.4325, 0.644), (-0.9079, -0.4536, 0.644), (-0.9429, -0.4536, 0.644), (-0.9079, -0.4515, 0.644), (-0.9429, -0.4515, 0.644), (-0.9079, -0.472, 0.644), (-0.9429, -0.472, 0.644), (-0.9079, -0.4699, 0.644), (-0.9429, -0.4699, 0.644), (-0.9079, -0.4891, 0.644), (-0.9429, -0.4891, 0.644), (-0.9079, -0.4871, 0.644), (-0.9429, -0.4871, 0.644), (-0.9079, -0.5166, 0.644), (-0.9429, -0.5166, 0.644), (-0.9079, -0.5145, 0.644), (-0.9429, -0.5145, 0.644), (-0.9079, -0.5356, 0.644), (-0.9429, -0.5356, 0.644), (-0.9079, -0.5336, 0.644), (-0.9429, -0.5336, 0.644), (-0.9079, -0.554, 0.644), (-0.9429, -0.554, 0.644), (-0.9079, -0.552, 0.644), (-0.9429, -0.552, 0.644), (-0.9079, -0.5711, 0.644), (-0.9429, -0.5711, 0.644), (-0.9079, -0.5691, 0.644), (-0.9429, -0.5691, 0.644), (-0.9079, -0.5986, 0.644), (-0.9429, -0.5986, 0.644), (-0.9079, -0.5966, 0.644), (-0.9429, -0.5966, 0.644), (-0.9079, -0.6176, 0.644), (-0.9429, -0.6176, 0.644), (-0.9079, -0.6156, 0.644), (-0.9429, -0.6156, 0.644), (-0.9079, -0.6361, 0.644), (-0.9429, -0.6361, 0.644), (-0.9079, -0.634, 0.644), (-0.9429, -0.634, 0.644), (-0.9079, -0.6532, 0.644), (-0.9429, -0.6532, 0.644), (-0.9079, -0.6511, 0.644), (-0.9429, -0.6511, 0.644), (-0.9079, -0.6814, 0.644), (-0.9429, -0.6814, 0.644), (-0.9079, -0.6793, 0.644), (-0.9429, -0.6793, 0.644), (-0.9079, -0.7004, 0.644), (-0.9429, -0.7004, 0.644), (-0.9079, -0.6983, 0.644), (-0.9429, -0.6983, 0.644), (-0.9079, -0.7188, 0.644), (-0.9429, -0.7188, 0.644), (-0.9079, -0.7167, 0.644), (-0.9429, -0.7167, 0.644), (-0.9079, -0.7359, 0.644), (-0.9429, -0.7359, 0.644), (-0.9079, -0.7339, 0.644), (-0.9429, -0.7339, 0.644), (-0.9079, -0.7641, 0.644), (-0.9429, -0.7641, 0.644), (-0.9079, -0.7621, 0.644), (-0.9429, -0.7621, 0.644), (-0.9079, -0.7832, 0.644), (-0.9429, -0.7832, 0.644), (-0.9079, -0.7811, 0.644), (-0.9429, -0.7811, 0.644), (-0.9079, -0.8016, 0.644), (-0.9429, -0.8016, 0.644), (-0.9079, -0.7995, 0.644), (-0.9429, -0.7995, 0.644), (-0.9079, -0.8187, 0.644), (-0.9429, -0.8187, 0.644), (-0.9079, -0.8166, 0.644), (-0.9429, -0.8166, 0.644), (-0.3331, 0.6433, 0.644), (-0.3681, 0.6433, 0.644), (-0.3331, 0.6454, 0.644), (-0.3681, 0.6454, 0.644), (-0.3331, 0.6243, 0.644), (-0.3681, 0.6243, 0.644), (-0.3331, 0.6264, 0.644), (-0.3681, 0.6264, 0.644), (-0.3331, 0.6059, 0.644), (-0.3681, 0.6059, 0.644), (-0.3331, 0.608, 0.644), (-0.3681, 0.608, 0.644), (-0.3331, 0.5888, 0.644), (-0.3681, 0.5888, 0.644), (-0.3331, 0.5908, 0.644), (-0.3681, 0.5908, 0.644), (-0.3331, 0.7264, 0.644), (-0.3681, 0.7264, 0.644), (-0.3331, 0.7285, 0.644), (-0.3681, 0.7285, 0.644), (-0.3331, 0.7074, 0.644), (-0.3681, 0.7074, 0.644), (-0.3331, 0.7095, 0.644), (-0.3681, 0.7095, 0.644), (-0.3331, 0.689, 0.644), (-0.3681, 0.689, 0.644), (-0.3331, 0.6911, 0.644), (-0.3681, 0.6911, 0.644), (-0.3331, 0.6719, 0.644), (-0.3681, 0.6719, 0.644), (-0.3331, 0.674, 0.644), (-0.3681, 0.674, 0.644), (-0.3331, 0.8075, 0.644), (-0.3681, 0.8075, 0.644), (-0.3331, 0.8096, 0.644), (-0.3681, 0.8096, 0.644), (-0.3331, 0.7885, 0.644), (-0.3681, 0.7885, 0.644), (-0.3331, 0.7905, 0.644), (-0.3681, 0.7905, 0.644), (-0.3331, 0.7701, 0.644), (-0.3681, 0.7701, 0.644), (-0.3331, 0.7721, 0.644), (-0.3681, 0.7721, 0.644), (-0.3331, 0.753, 0.644), (-0.3681, 0.753, 0.644), (-0.3331, 0.755, 0.644), (-0.3681, 0.755, 0.644), (-0.3331, 0.5585, 0.644), (-0.3681, 0.5585, 0.644), (-0.3331, 0.5606, 0.644), (-0.3681, 0.5606, 0.644), (-0.3331, 0.5395, 0.644), (-0.3681, 0.5395, 0.644), (-0.3331, 0.5415, 0.644), (-0.3681, 0.5415, 0.644), (-0.3331, 0.5211, 0.644), (-0.3681, 0.5211, 0.644), (-0.3331, 0.5231, 0.644), (-0.3681, 0.5231, 0.644), (-0.3331, 0.504, 0.644), (-0.3681, 0.504, 0.644), (-0.3331, 0.506, 0.644), (-0.3681, 0.506, 0.644), (-0.3331, 0.4765, 0.644), (-0.3681, 0.4765, 0.644), (-0.3331, 0.4785, 0.644), (-0.3681, 0.4785, 0.644), (-0.3331, 0.4574, 0.644), (-0.3681, 0.4574, 0.644), (-0.3331, 0.4595, 0.644), (-0.3681, 0.4595, 0.644), (-0.3331, 0.439, 0.644), (-0.3681, 0.439, 0.644), (-0.3331, 0.4411, 0.644), (-0.3681, 0.4411, 0.644), (-0.3331, 0.4219, 0.644), (-0.3681, 0.4219, 0.644), (-0.3331, 0.424, 0.644), (-0.3681, 0.424, 0.644), (-0.3331, 0.3944, 0.644), (-0.3681, 0.3944, 0.644), (-0.3331, 0.3965, 0.644), (-0.3681, 0.3965, 0.644), (-0.3331, 0.3754, 0.644), (-0.3681, 0.3754, 0.644), (-0.3331, 0.3775, 0.644), (-0.3681, 0.3775, 0.644), (-0.3331, 0.357, 0.644), (-0.3681, 0.357, 0.644), (-0.3331, 0.3591, 0.644), (-0.3681, 0.3591, 0.644), (-0.3331, 0.3399, 0.644), (-0.3681, 0.3399, 0.644), (-0.3331, 0.342, 0.644), (-0.3681, 0.342, 0.644), (-0.3331, 0.3102, 0.644), (-0.3681, 0.3102, 0.644), (-0.3331, 0.3123, 0.644), (-0.3681, 0.3123, 0.644), (-0.3331, 0.2912, 0.644), (-0.3681, 0.2912, 0.644), (-0.3331, 0.2933, 0.644), (-0.3681, 0.2933, 0.644), (-0.3331, 0.2728, 0.644), (-0.3681, 0.2728, 0.644), (-0.3331, 0.2749, 0.644), (-0.3681, 0.2749, 0.644), (-0.3331, 0.2557, 0.644), (-0.3681, 0.2557, 0.644), (-0.3331, 0.2577, 0.644), (-0.3681, 0.2577, 0.644), (-0.3331, 0.2282, 0.644), (-0.3681, 0.2282, 0.644), (-0.3331, 0.2303, 0.644), (-0.3681, 0.2303, 0.644), (-0.3331, 0.2092, 0.644), (-0.3681, 0.2092, 0.644), (-0.3331, 0.2112, 0.644), (-0.3681, 0.2112, 0.644), (-0.3331, 0.1908, 0.644), (-0.3681, 0.1908, 0.644), (-0.3331, 0.1928, 0.644), (-0.3681, 0.1928, 0.644), (-0.3331, 0.1737, 0.644), (-0.3681, 0.1737, 0.644), (-0.3331, 0.1757, 0.644), (-0.3681, 0.1757, 0.644), (-0.3331, 0.1462, 0.644), (-0.3681, 0.1462, 0.644), (-0.3331, 0.1482, 0.644), (-0.3681, 0.1482, 0.644), (-0.3331, 0.1272, 0.644), (-0.3681, 0.1272, 0.644), (-0.3331, 0.1292, 0.644), (-0.3681, 0.1292, 0.644), (-0.3331, 0.1088, 0.644), (-0.3681, 0.1088, 0.644), (-0.3331, 0.1108, 0.644), (-0.3681, 0.1108, 0.644), (-0.3331, 0.09164, 0.644), (-0.3681, 0.09164, 0.644), (-0.3331, 0.0937, 0.644), (-0.3681, 0.0937, 0.644), (-0.3331, 0.06343, 0.644), (-0.3681, 0.06343, 0.644), (-0.3331, 0.06548, 0.644), (-0.3681, 0.06548, 0.644), (-0.3331, 0.0444, 0.644), (-0.3681, 0.0444, 0.644), (-0.3331, 0.04646, 0.644), (-0.3681, 0.04646, 0.644), (-0.3331, 0.02599, 0.644), (-0.3681, 0.02599, 0.644), (-0.3331, 0.02805, 0.644), (-0.3681, 0.02805, 0.644), (-0.3331, 0.008886, 0.644), (-0.3681, 0.008886, 0.644), (-0.3331, 0.01094, 0.644), (-0.3681, 0.01094, 0.644), (-0.3331, -0.01933, 0.644), (-0.3681, -0.01933, 0.644), (-0.3331, -0.01727, 0.644), (-0.3681, -0.01727, 0.644), (-0.3331, -0.03836, 0.644), (-0.3681, -0.03836, 0.644), (-0.3331, -0.0363, 0.644), (-0.3681, -0.0363, 0.644), (-0.3331, -0.05676, 0.644), (-0.3681, -0.05676, 0.644), (-0.3331, -0.0547, 0.644), (-0.3681, -0.0547, 0.644), (-0.3331, -0.07387, 0.644), (-0.3681, -0.07387, 0.644), (-0.3331, -0.07181, 0.644), (-0.3681, -0.07181, 0.644), (-0.3331, -0.1028, 0.644), (-0.3681, -0.1028, 0.644), (-0.3331, -0.1008, 0.644), (-0.3681, -0.1008, 0.644), (-0.3331, -0.1218, 0.644), (-0.3681, -0.1218, 0.644), (-0.3331, -0.1198, 0.644), (-0.3681, -0.1198, 0.644), (-0.3331, -0.1402, 0.644), (-0.3681, -0.1402, 0.644), (-0.3331, -0.1382, 0.644), (-0.3681, -0.1382, 0.644), (-0.3331, -0.1574, 0.644), (-0.3681, -0.1574, 0.644), (-0.3331, -0.1553, 0.644), (-0.3681, -0.1553, 0.644), (-0.3331, -0.1848, 0.644), (-0.3681, -0.1848, 0.644), (-0.3331, -0.1828, 0.644), (-0.3681, -0.1828, 0.644), (-0.3331, -0.2039, 0.644), (-0.3681, -0.2039, 0.644), (-0.3331, -0.2018, 0.644), (-0.3681, -0.2018, 0.644), (-0.3331, -0.2223, 0.644), (-0.3681, -0.2223, 0.644), (-0.3331, -0.2202, 0.644), (-0.3681, -0.2202, 0.644), (-0.3331, -0.2394, 0.644), (-0.3681, -0.2394, 0.644), (-0.3331, -0.2373, 0.644), (-0.3681, -0.2373, 0.644), (-0.3331, -0.2676, 0.644), (-0.3681, -0.2676, 0.644), (-0.3331, -0.2655, 0.644), (-0.3681, -0.2655, 0.644), (-0.3331, -0.2866, 0.644), (-0.3681, -0.2866, 0.644), (-0.3331, -0.2846, 0.644), (-0.3681, -0.2846, 0.644), (-0.3331, -0.305, 0.644), (-0.3681, -0.305, 0.644), (-0.3331, -0.303, 0.644), (-0.3681, -0.303, 0.644), (-0.3331, -0.3221, 0.644), (-0.3681, -0.3221, 0.644), (-0.3331, -0.3201, 0.644), (-0.3681, -0.3201, 0.644), (-0.3331, -0.3518, 0.644), (-0.3681, -0.3518, 0.644), (-0.3331, -0.3498, 0.644), (-0.3681, -0.3498, 0.644), (-0.3331, -0.3708, 0.644), (-0.3681, -0.3708, 0.644), (-0.3331, -0.3688, 0.644), (-0.3681, -0.3688, 0.644), (-0.3331, -0.3892, 0.644), (-0.3681, -0.3892, 0.644), (-0.3331, -0.3872, 0.644), (-0.3681, -0.3872, 0.644), (-0.3331, -0.4064, 0.644), (-0.3681, -0.4064, 0.644), (-0.3331, -0.4043, 0.644), (-0.3681, -0.4043, 0.644), (-0.3331, -0.4346, 0.644), (-0.3681, -0.4346, 0.644), (-0.3331, -0.4325, 0.644), (-0.3681, -0.4325, 0.644), (-0.3331, -0.4536, 0.644), (-0.3681, -0.4536, 0.644), (-0.3331, -0.4515, 0.644), (-0.3681, -0.4515, 0.644), (-0.3331, -0.472, 0.644), (-0.3681, -0.472, 0.644), (-0.3331, -0.4699, 0.644), (-0.3681, -0.4699, 0.644), (-0.3331, -0.4891, 0.644), (-0.3681, -0.4891, 0.644), (-0.3331, -0.4871, 0.644), (-0.3681, -0.4871, 0.644), (-0.3331, -0.5166, 0.644), (-0.3681, -0.5166, 0.644), (-0.3331, -0.5145, 0.644), (-0.3681, -0.5145, 0.644), (-0.3331, -0.5356, 0.644), (-0.3681, -0.5356, 0.644), (-0.3331, -0.5336, 0.644), (-0.3681, -0.5336, 0.644), (-0.3331, -0.554, 0.644), (-0.3681, -0.554, 0.644), (-0.3331, -0.552, 0.644), (-0.3681, -0.552, 0.644), (-0.3331, -0.5711, 0.644), (-0.3681, -0.5711, 0.644), (-0.3331, -0.5691, 0.644), (-0.3681, -0.5691, 0.644), (-0.3331, -0.5986, 0.644), (-0.3681, -0.5986, 0.644), (-0.3331, -0.5966, 0.644), (-0.3681, -0.5966, 0.644), (-0.3331, -0.6176, 0.644), (-0.3681, -0.6176, 0.644), (-0.3331, -0.6156, 0.644), (-0.3681, -0.6156, 0.644), (-0.3331, -0.6361, 0.644), (-0.3681, -0.6361, 0.644), (-0.3331, -0.634, 0.644), (-0.3681, -0.634, 0.644), (-0.3331, -0.6532, 0.644), (-0.3681, -0.6532, 0.644), (-0.3331, -0.6511, 0.644), (-0.3681, -0.6511, 0.644), (-0.3331, -0.6814, 0.644), (-0.3681, -0.6814, 0.644), (-0.3331, -0.6793, 0.644), (-0.3681, -0.6793, 0.644), (-0.3331, -0.7004, 0.644), (-0.3681, -0.7004, 0.644), (-0.3331, -0.6983, 0.644), (-0.3681, -0.6983, 0.644), (-0.3331, -0.7188, 0.644), (-0.3681, -0.7188, 0.644), (-0.3331, -0.7167, 0.644), (-0.3681, -0.7167, 0.644), (-0.3331, -0.7359, 0.644), (-0.3681, -0.7359, 0.644), (-0.3331, -0.7339, 0.644), (-0.3681, -0.7339, 0.644), (-0.3331, -0.7641, 0.644), (-0.3681, -0.7641, 0.644), (-0.3331, -0.7621, 0.644), (-0.3681, -0.7621, 0.644), (-0.3331, -0.7832, 0.644), (-0.3681, -0.7832, 0.644), (-0.3331, -0.7811, 0.644), (-0.3681, -0.7811, 0.644), (-0.3331, -0.8016, 0.644), (-0.3681, -0.8016, 0.644), (-0.3331, -0.7995, 0.644), (-0.3681, -0.7995, 0.644), (-0.3331, -0.8187, 0.644), (-0.3681, -0.8187, 0.644), (-0.3331, -0.8166, 0.644), (-0.3681, -0.8166, 0.644)], [(19, 16), (110, 111), (111, 109)], [(4, 0, 14, 12), (108, 110, 116, 117), (18, 1, 124, 130), (14, 15, 9, 8), (9, 10, 16, 17), (12, 14, 8, 11), (15, 13, 10, 9), (2, 5, 13, 15), (0, 2, 15, 14), (11, 8, 18, 19), (128, 114, 131, 133), (64, 1, 7, 67), (65, 66, 69, 62), (63, 68, 71, 60), (61, 70, 73, 58), (59, 72, 75, 56), (43, 88, 91, 40), (41, 90, 93, 38), (39, 92, 95, 36), (37, 94, 97, 34), (35, 96, 99, 32), (33, 98, 101, 30), (31, 100, 103, 28), (29, 102, 105, 26), (27, 104, 107, 24), (66, 65, 64, 67), (68, 63, 62, 69), (70, 61, 60, 71), (72, 59, 58, 73), (74, 57, 56, 75), (76, 55, 54, 77), (78, 53, 52, 79), (80, 51, 50, 81), (82, 49, 48, 83), (84, 47, 46, 85), (86, 45, 44, 87), (88, 43, 42, 89), (90, 41, 40, 91), (92, 39, 38, 93), (94, 37, 36, 95), (96, 35, 34, 97), (98, 33, 32, 99), (100, 31, 30, 101), (102, 29, 28, 103), (104, 27, 26, 105), (106, 25, 24, 107), (106, 6, 3, 25), (82, 85, 46, 49), (84, 87, 44, 47), (86, 89, 42, 45), (80, 83, 48, 51), (78, 81, 50, 53), (76, 79, 52, 55), (74, 77, 54, 57), (1, 3, 115, 114), (122, 113, 135, 137), (112, 18, 130, 129), (115, 3, 119, 123), (17, 18, 112, 113), (121, 122, 152, 151), (16, 17, 121, 120), (17, 113, 122, 121), (3, 6, 118, 119), (130, 124, 139, 145), (126, 127, 142, 141), (1, 114, 128, 124), (7, 1, 124, 125), (1, 0, 126, 124), (114, 115, 134, 131), (0, 4, 127, 126), (135, 134, 136, 137), (132, 131, 134, 135), (131, 132, 138, 133), (120, 121, 151, 150), (138, 129, 144, 147), (112, 129, 138, 132), (115, 123, 136, 134), (113, 112, 132, 135), (141, 142, 140, 139), (145, 139, 143, 144), (128, 133, 146, 143), (129, 130, 145, 144), (125, 124, 139, 140), (124, 128, 143, 139), (124, 126, 141, 139), (149, 148, 150, 151), (149, 151, 152, 153), (119, 118, 148, 149), (136, 123, 153, 154), (122, 137, 155, 152), (123, 119, 149, 153), (156, 157, 159, 158), (160, 161, 163, 162), (164, 165, 167, 166), (168, 169, 171, 170), (172, 173, 175, 174), (176, 177, 179, 178), (180, 181, 183, 182), (184, 185, 187, 186), (188, 189, 191, 190), (192, 193, 195, 194), (196, 197, 199, 198), (200, 201, 203, 202), (204, 205, 207, 206), (208, 209, 211, 210), (212, 213, 215, 214), (216, 217, 219, 218), (220, 221, 223, 222), (224, 225, 227, 226), (228, 229, 231, 230), (232, 233, 235, 234), (236, 237, 239, 238), (240, 241, 243, 242), (244, 245, 247, 246), (248, 249, 251, 250), (252, 253, 255, 254), (256, 257, 259, 258), (260, 261, 263, 262), (264, 265, 267, 266), (268, 269, 271, 270), (272, 273, 275, 274), (276, 277, 279, 278), (280, 281, 283, 282), (284, 285, 287, 286), (288, 289, 291, 290), (292, 293, 295, 294), (296, 297, 299, 298), (300, 301, 303, 302), (304, 305, 307, 306), (308, 309, 311, 310), (312, 313, 315, 314), (316, 317, 319, 318), (320, 321, 323, 322), (324, 325, 327, 326), (328, 329, 331, 330), (332, 333, 335, 334), (336, 337, 339, 338), (340, 341, 343, 342), (344, 345, 347, 346), (348, 349, 351, 350), (352, 353, 355, 354), (356, 357, 359, 358), (360, 361, 363, 362), (364, 365, 367, 366), (368, 369, 371, 370), (372, 373, 375, 374), (376, 377, 379, 378), (380, 381, 383, 382), (384, 385, 387, 386), (388, 389, 391, 390), (392, 393, 395, 394), (396, 397, 399, 398), (400, 401, 403, 402), (404, 405, 407, 406), (408, 409, 411, 410), (412, 413, 415, 414), (416, 417, 419, 418), (420, 421, 423, 422), (424, 425, 427, 426), (428, 429, 431, 430), (432, 433, 435, 434), (436, 437, 439, 438), (440, 441, 443, 442), (444, 445, 447, 446), (448, 449, 451, 450), (452, 453, 455, 454), (456, 457, 459, 458), (460, 461, 463, 462), (464, 465, 467, 466), (468, 469, 471, 470), (472, 473, 475, 474), (476, 477, 479, 478), (480, 481, 483, 482), (484, 485, 487, 486), (488, 489, 491, 490), (492, 493, 495, 494), (496, 497, 499, 498), (500, 501, 503, 502), (504, 505, 507, 506), (508, 509, 511, 510), (512, 513, 515, 514), (516, 517, 519, 518), (520, 521, 523, 522), (524, 525, 527, 526), (528, 529, 531, 530), (532, 533, 535, 534), (536, 537, 539, 538), (540, 541, 543, 542), (544, 545, 547, 546), (548, 549, 551, 550), (552, 553, 555, 554), (556, 557, 559, 558), (560, 561, 563, 562), (564, 565, 567, 566), (568, 569, 571, 570), (572, 573, 575, 574), (576, 577, 579, 578), (580, 581, 583, 582), (584, 585, 587, 586), (588, 589, 591, 590), (592, 593, 595, 594), (596, 597, 599, 598), (600, 601, 603, 602), (604, 605, 607, 606), (608, 609, 611, 610), (612, 613, 615, 614), (616, 617, 619, 618), (620, 621, 623, 622), (624, 625, 627, 626), (628, 629, 631, 630), (632, 633, 635, 634), (636, 637, 639, 638), (640, 641, 643, 642), (644, 645, 647, 646), (648, 649, 651, 650), (652, 653, 655, 654), (656, 657, 659, 658), (660, 661, 663, 662), (664, 665, 667, 666), (668, 669, 671, 670), (672, 673, 675, 674), (676, 677, 679, 678), (680, 681, 683, 682), (684, 685, 687, 686), (688, 689, 691, 690), (692, 693, 695, 694), (696, 697, 699, 698), (700, 701, 703, 702), (704, 705, 707, 706), (708, 709, 711, 710), (712, 713, 715, 714), (716, 717, 719, 718), (720, 721, 723, 722), (724, 725, 727, 726), (728, 729, 731, 730), (732, 733, 735, 734), (736, 737, 739, 738), (740, 741, 743, 742), (744, 745, 747, 746), (748, 749, 751, 750), (752, 753, 755, 754), (756, 757, 759, 758), (760, 761, 763, 762), (764, 765, 767, 766), (768, 769, 771, 770), (772, 773, 775, 774), (776, 777, 779, 778), (780, 781, 783, 782), (784, 785, 787, 786), (788, 789, 791, 790), (792, 793, 795, 794), (796, 797, 799, 798), (800, 801, 803, 802), (804, 805, 807, 806), (808, 809, 811, 810), (812, 813, 815, 814), (816, 817, 819, 818), (820, 821, 823, 822), (824, 825, 827, 826), (828, 829, 831, 830), (832, 833, 835, 834), (836, 837, 839, 838), (840, 841, 843, 842), (844, 845, 847, 846), (848, 849, 851, 850), (852, 853, 855, 854), (856, 857, 859, 858), (860, 861, 863, 862), (864, 865, 867, 866), (868, 869, 871, 870), (872, 873, 875, 874), (876, 877, 879, 878), (880, 881, 883, 882), (884, 885, 887, 886), (888, 889, 891, 890), (892, 893, 895, 894), (896, 897, 899, 898), (900, 901, 903, 902), (904, 905, 907, 906), (908, 909, 911, 910), (912, 913, 915, 914), (916, 917, 919, 918), (920, 921, 923, 922), (924, 925, 927, 926), (928, 929, 931, 930), (932, 933, 935, 934), (936, 937, 939, 938), (940, 941, 943, 942), (944, 945, 947, 946), (948, 949, 951, 950), (952, 953, 955, 954), (956, 957, 959, 958), (960, 961, 963, 962), (964, 965, 967, 966), (968, 969, 971, 970), (972, 973, 975, 974), (976, 977, 979, 978), (980, 981, 983, 982), (984, 985, 987, 986), (988, 989, 991, 990), (992, 993, 995, 994), (996, 997, 999, 998), (1000, 1001, 1003, 1002), (1004, 1005, 1007, 1006), (1008, 1009, 1011, 1010), (1012, 1013, 1015, 1014), (1016, 1017, 1019, 1018), (1020, 1021, 1023, 1022), (1024, 1025, 1027, 1026), (1028, 1029, 1031, 1030), (1032, 1033, 1035, 1034), (1036, 1037, 1039, 1038), (1040, 1041, 1043, 1042), (1044, 1045, 1047, 1046), (1048, 1049, 1051, 1050), (1052, 1053, 1055, 1054), (1056, 1057, 1059, 1058), (1060, 1061, 1063, 1062), (1064, 1065, 1067, 1066), (1068, 1069, 1071, 1070), (1072, 1073, 1075, 1074), (1076, 1077, 1079, 1078), (1080, 1081, 1083, 1082), (1084, 1085, 1087, 1086), (1088, 1089, 1091, 1090), (1092, 1093, 1095, 1094), (1096, 1097, 1099, 1098), (1100, 1101, 1103, 1102), (1104, 1105, 1107, 1106), (1108, 1109, 1111, 1110), (1112, 1113, 1115, 1114), (1116, 1117, 1119, 1118), (1120, 1121, 1123, 1122), (1124, 1125, 1127, 1126), (1128, 1129, 1131, 1130), (1132, 1133, 1135, 1134), (1136, 1137, 1139, 1138), (1140, 1141, 1143, 1142), (1144, 1145, 1147, 1146), (1148, 1149, 1151, 1150), (1152, 1153, 1155, 1154), (1156, 1157, 1159, 1158), (1160, 1161, 1163, 1162), (1164, 1165, 1167, 1166), (1168, 1169, 1171, 1170), (1172, 1173, 1175, 1174), (1176, 1177, 1179, 1178), (1180, 1181, 1183, 1182), (1184, 1185, 1187, 1186), (1188, 1189, 1191, 1190), (1192, 1193, 1195, 1194), (1196, 1197, 1199, 1198), (1200, 1201, 1203, 1202), (1204, 1205, 1207, 1206), (1208, 1209, 1211, 1210), (1212, 1213, 1215, 1214), (1216, 1217, 1219, 1218), (1220, 1221, 1223, 1222), (1224, 1225, 1227, 1226), (1228, 1229, 1231, 1230), (1232, 1233, 1235, 1234), (1236, 1237, 1239, 1238), (1240, 1241, 1243, 1242), (1244, 1245, 1247, 1246), (1248, 1249, 1251, 1250), (1252, 1253, 1255, 1254), (1256, 1257, 1259, 1258), (1260, 1261, 1263, 1262), (1264, 1265, 1267, 1266), (1268, 1269, 1271, 1270), (1272, 1273, 1275, 1274), (1276, 1277, 1279, 1278), (1280, 1281, 1283, 1282), (1284, 1285, 1287, 1286), (1288, 1289, 1291, 1290), (1292, 1293, 1295, 1294), (1296, 1297, 1299, 1298), (1300, 1301, 1303, 1302), (1304, 1305, 1307, 1306), (1308, 1309, 1311, 1310), (1312, 1313, 1315, 1314), (1316, 1317, 1319, 1318), (1320, 1321, 1323, 1322), (1324, 1325, 1327, 1326), (1328, 1329, 1331, 1330), (1332, 1333, 1335, 1334), (1336, 1337, 1339, 1338), (1340, 1341, 1343, 1342), (1344, 1345, 1347, 1346), (1348, 1349, 1351, 1350), (1352, 1353, 1355, 1354), (1356, 1357, 1359, 1358), (1360, 1361, 1363, 1362), (1364, 1365, 1367, 1366), (1368, 1369, 1371, 1370), (1372, 1373, 1375, 1374), (1376, 1377, 1379, 1378), (1380, 1381, 1383, 1382), (1384, 1385, 1387, 1386), (1388, 1389, 1391, 1390), (1392, 1393, 1395, 1394), (1396, 1397, 1399, 1398), (1400, 1401, 1403, 1402), (1404, 1405, 1407, 1406), (1408, 1409, 1411, 1410), (1412, 1413, 1415, 1414), (1416, 1417, 1419, 1418), (1420, 1421, 1423, 1422), (1424, 1425, 1427, 1426), (1428, 1429, 1431, 1430), (1432, 1433, 1435, 1434), (1436, 1437, 1439, 1438), (1440, 1441, 1443, 1442), (1444, 1445, 1447, 1446), (1448, 1449, 1451, 1450), (1452, 1453, 1455, 1454), (1456, 1457, 1459, 1458), (1460, 1461, 1463, 1462), (1464, 1465, 1467, 1466), (1468, 1469, 1471, 1470), (1472, 1473, 1475, 1474), (1476, 1477, 1479, 1478), (1480, 1481, 1483, 1482), (1484, 1485, 1487, 1486), (1488, 1489, 1491, 1490), (1492, 1493, 1495, 1494), (1496, 1497, 1499, 1498)])
me_plane.polygons.foreach_set('material_index', [0, 0, 0, 0, 0, 0, 0, 0, 0, 0, 0, 2, 0, 1, 0, 1, 1, 0, 1, 0, 1, 0, 1, 0, 1, 4, 4, 4, 4, 4, 4, 4, 4, 4, 4, 4, 4, 4, 4, 4, 4, 4, 4, 4, 4, 4, 3, 0, 1, 0, 1, 0, 1, 0, 4, 0, 0, 4, 0, 0, 0, 0, 4, 0, 0, 4, 4, 0, 0, 0, 0, 0, 0, 0, 0, 0, 0, 0, 0, 0, 0, 0, 0, 0, 0, 3, 3, 0, 0, 0, 0, 0, 0, 0, 0, 0, 0, 0, 0, 0, 0, 0, 0, 0, 0, 0, 0, 0, 0, 0, 0, 0, 0, 0, 0, 0, 0, 0, 0, 0, 0, 0, 0, 0, 0, 0, 0, 0, 0, 0, 0, 0, 0, 0, 0, 0, 0, 0, 0, 0, 0, 0, 0, 0, 0, 0, 0, 0, 0, 0, 0, 0, 0, 0, 0, 0, 0, 0, 0, 0, 0, 0, 0, 0, 0, 0, 0, 0, 0, 0, 0, 0, 0, 0, 0, 0, 0, 0, 0, 0, 0, 0, 0, 0, 0, 0, 0, 0, 0, 0, 0, 0, 0, 0, 0, 0, 0, 0, 0, 0, 0, 0, 0, 0, 0, 0, 0, 0, 0, 0, 0, 0, 0, 0, 0, 0, 0, 0, 0, 0, 0, 0, 0, 0, 0, 0, 0, 0, 0, 0, 0, 0, 0, 0, 0, 0, 0, 0, 0, 0, 0, 0, 0, 0, 0, 0, 0, 0, 0, 0, 0, 0, 0, 0, 0, 0, 0, 0, 0, 0, 0, 0, 0, 0, 0, 0, 0, 0, 0, 0, 0, 0, 0, 0, 0, 0, 0, 0, 0, 0, 0, 0, 0, 0, 0, 0, 0, 0, 0, 0, 0, 0, 0, 0, 0, 0, 0, 0, 0, 0, 0, 0, 0, 0, 0, 0, 0, 0, 0, 0, 0, 0, 0, 0, 0, 0, 0, 0, 0, 0, 0, 0, 0, 0, 0, 0, 0, 0, 0, 0, 0, 0, 0, 0, 0, 0, 0, 0, 0, 0, 0, 0, 0, 0, 0, 0, 0, 0, 0, 0, 0, 0, 0, 0, 0, 0, 0, 0, 0, 0, 0, 0, 0, 0, 0, 0, 0, 0, 0, 0, 0, 0, 0, 0, 0, 0, 0, 0, 0, 0, 0, 0, 0, 0, 0, 0, 0, 0, 0, 0, 0, 0, 0, 0, 0, 0, 0, 0, 0, 0, 0, 0, 0, 0, 0, 0, 0, 0, 0, 0, 0, 0, 0, 0, 0, 0, 0, 0, 0, 0, 0, 0, 0, 0, 0, 0, 0])
_uv = me_plane.uv_layers.new(name='UVMap')
_uv.uv.foreach_set('vector', [0.5, 0.0, 0.0, 0.0, 0.0, 0.0, 0.5, 0.0, 0.0, 0.0, 0.0, 0.0, 0.0, 0.0, 0.0, 0.0, 0.0, 0.0, 0.0, 0.0, 0.0, 0.0, 0.0, 0.0, 0.0, 0.0, 0.0, 0.0, 0.0, 0.0, 0.0, 0.0, 0.0, 1.0, 0.5, 1.0, 0.5, 1.0, 0.0, 1.0, 0.5, 0.0, 0.0, 0.0, 0.0, 0.0, 0.5, 0.0, 0.0, 1.0, 0.5, 1.0, 0.5, 1.0, 0.0, 1.0, 0.0, 1.0, 0.5, 1.0, 0.5, 1.0, 0.0, 1.0, 0.0, 0.0, 0.0, 0.0, 0.0, 0.0, 0.0, 0.0, 0.5, 0.0, 0.0, 0.0, 0.0, 0.0, 0.5, 0.0, 0.0, 0.0, 0.0, 0.0, 0.0, 0.0, 0.0, 0.0, 0.0, 0.08271, 0.0, 0.0, 0.5, 0.0, 0.5, 0.08271, 0.0, 0.08396, 0.5, 0.08396, 0.5, 0.1244, 0.0, 0.1244, 0.0, 0.1256, 0.5, 0.1256, 0.5, 0.166, 0.0, 0.166, 0.0, 0.1673, 0.5, 0.1673, 0.5, 0.2077, 0.0, 0.2077, 0.0, 0.209, 0.5, 0.209, 0.5, 0.2494, 0.0, 0.2494, 0.0, 0.5423, 0.5, 0.5423, 0.5, 0.5827, 0.0, 0.5827, 0.0, 0.584, 0.5, 0.584, 0.5, 0.6244, 0.0, 0.6244, 0.0, 0.6256, 0.5, 0.6256, 0.5, 0.666, 0.0, 0.666, 0.0, 0.6673, 0.5, 0.6673, 0.5, 0.7077, 0.0, 0.7077, 0.0, 0.709, 0.5, 0.709, 0.5, 0.7494, 0.0, 0.7494, 0.0, 0.7506, 0.5, 0.7506, 0.5, 0.791, 0.0, 0.791, 0.0, 0.7923, 0.5, 0.7923, 0.5, 0.8327, 0.0, 0.8327, 0.0, 0.834, 0.5, 0.834, 0.5, 0.8744, 0.0, 0.8744, 0.0, 0.8756, 0.5, 0.8756, 0.5, 0.916, 0.0, 0.916, 0.5, 0.08396, 0.0, 0.08396, 0.0, 0.08271, 0.5, 0.08271, 0.5, 0.1256, 0.0, 0.1256, 0.0, 0.1244, 0.5, 0.1244, 0.5, 0.1673, 0.0, 0.1673, 0.0, 0.166, 0.5, 0.166, 0.5, 0.209, 0.0, 0.209, 0.0, 0.2077, 0.5, 0.2077, 0.5, 0.2506, 0.0, 0.2506, 0.0, 0.2494, 0.5, 0.2494, 0.5, 0.2923, 0.0, 0.2923, 0.0, 0.291, 0.5, 0.291, 0.5, 0.334, 0.0, 0.334, 0.0, 0.3327, 0.5, 0.3327, 0.5, 0.3756, 0.0, 0.3756, 0.0, 0.3744, 0.5, 0.3744, 0.5, 0.4173, 0.0, 0.4173, 0.0, 0.416, 0.5, 0.416, 0.5, 0.459, 0.0, 0.459, 0.0, 0.4577, 0.5, 0.4577, 0.5, 0.5006, 0.0, 0.5006, 0.0, 0.4994, 0.5, 0.4994, 0.5, 0.5423, 0.0, 0.5423, 0.0, 0.541, 0.5, 0.541, 0.5, 0.584, 0.0, 0.584, 0.0, 0.5827, 0.5, 0.5827, 0.5, 0.6256, 0.0, 0.6256, 0.0, 0.6244, 0.5, 0.6244, 0.5, 0.6673, 0.0, 0.6673, 0.0, 0.666, 0.5, 0.666, 0.5, 0.709, 0.0, 0.709, 0.0, 0.7077, 0.5, 0.7077, 0.5, 0.7506, 0.0, 0.7506, 0.0, 0.7494, 0.5, 0.7494, 0.5, 0.7923, 0.0, 0.7923, 0.0, 0.791, 0.5, 0.791, 0.5, 0.834, 0.0, 0.834, 0.0, 0.8327, 0.5, 0.8327, 0.5, 0.8756, 0.0, 0.8756, 0.0, 0.8744, 0.5, 0.8744, 0.5, 0.9173, 0.0, 0.9173, 0.0, 0.916, 0.5, 0.916, 0.5, 0.9173, 0.5, 1.0, 0.0, 1.0, 0.0, 0.9173, 0.5, 0.4173, 0.5, 0.4577, 0.0, 0.4577, 0.0, 0.4173, 0.5, 0.459, 0.5, 0.4994, 0.0, 0.4994, 0.0, 0.459, 0.5, 0.5006, 0.5, 0.541, 0.0, 0.541, 0.0, 0.5006, 0.5, 0.3756, 0.5, 0.416, 0.0, 0.416, 0.0, 0.3756, 0.5, 0.334, 0.5, 0.3744, 0.0, 0.3744, 0.0, 0.334, 0.5, 0.2923, 0.5, 0.3327, 0.0, 0.3327, 0.0, 0.2923, 0.5, 0.2506, 0.5, 0.291, 0.0, 0.291, 0.0, 0.2506, 0.0, 0.0, 0.0, 0.0, 0.0, 0.0, 0.0, 0.0, 0.0, 0.0, 0.0, 0.0, 0.0, 0.0, 0.0, 0.0, 0.0, 0.0, 0.0, 0.0, 0.0, 0.0, 0.0, 0.0, 0.0, 0.0, 0.0, 0.0, 0.0, 0.0, 0.0, 0.0, 0.0, 0.0, 0.0, 0.0, 0.0, 0.0, 0.0, 0.0, 0.0, 0.0, 0.0, 0.0, 0.0, 0.0, 0.0, 0.0, 0.5, 1.0, 0.0, 1.0, 0.0, 1.0, 0.5, 1.0, 0.0, 0.0, 0.0, 0.0, 0.0, 0.0, 0.0, 0.0, 0.0, 1.0, 0.5, 1.0, 0.5, 1.0, 0.0, 1.0, 0.0, 0.0, 0.0, 0.0, 0.0, 0.0, 0.0, 0.0, 0.0, 0.0, 0.5, 0.0, 0.5, 0.0, 0.0, 0.0, 0.0, 0.0, 0.0, 0.0, 0.0, 0.0, 0.0, 0.0, 0.5, 0.0, 0.0, 0.0, 0.0, 0.0, 0.5, 0.0, 0.0, 0.0, 0.0, 0.0, 0.0, 0.0, 0.0, 0.0, 0.0, 0.0, 0.0, 0.0, 0.0, 0.0, 0.0, 0.0, 0.0, 0.0, 0.5, 0.0, 0.5, 0.0, 0.0, 0.0, 0.0, 1.0, 0.0, 1.0, 0.0, 1.0, 0.0, 1.0, 0.0, 0.0, 0.0, 0.0, 0.0, 1.0, 0.0, 1.0, 0.0, 0.0, 0.0, 0.0, 0.0, 0.0, 0.0, 0.0, 0.5, 1.0, 0.0, 1.0, 0.0, 1.0, 0.5, 1.0, 0.0, 0.0, 0.0, 0.0, 0.0, 0.0, 0.0, 0.0, 0.0, 0.0, 0.0, 0.0, 0.0, 0.0, 0.0, 0.0, 0.0, 0.0, 0.0, 0.0, 0.0, 0.0, 0.0, 0.0, 0.0, 0.0, 0.0, 0.0, 0.0, 0.0, 0.0, 0.0, 0.0, 0.0, 0.5, 0.0, 0.5, 0.0, 0.0, 0.0, 0.0, 0.0, 0.0, 0.0, 0.0, 0.0, 0.0, 0.0, 0.0, 0.0, 0.0, 0.0, 0.0, 0.0, 0.0, 0.0, 0.0, 0.0, 0.0, 0.0, 0.0, 0.0, 0.0, 0.0, 0.5, 0.0, 0.0, 0.0, 0.0, 0.0, 0.5, 0.0, 0.0, 0.0, 0.0, 0.0, 0.0, 0.0, 0.0, 0.0, 0.0, 0.0, 0.0, 0.0, 0.0, 0.0, 0.0, 0.0, 0.0, 1.0, 0.5, 1.0, 0.5, 1.0, 0.0, 1.0, 0.0, 1.0, 0.0, 1.0, 0.0, 1.0, 0.0, 1.0, 0.0, 1.0, 0.5, 1.0, 0.5, 1.0, 0.0, 1.0, 0.0, 0.0, 0.0, 0.0, 0.0, 0.0, 0.0, 0.0, 0.0, 0.0, 0.0, 0.0, 0.0, 0.0, 0.0, 0.0, 0.0, 0.0, 0.0, 0.0, 0.0, 0.0, 0.0, 0.0, 0.0, 0.0, 1.0, 0.0, 1.0, 1.0, 0.0, 1.0, 0.0, 0.0, 1.0, 0.0, 1.0, 1.0, 0.0, 1.0, 0.0, 0.0, 1.0, 0.0, 1.0, 1.0, 0.0, 1.0, 0.0, 0.0, 1.0, 0.0, 1.0, 1.0, 0.0, 1.0, 0.0, 0.0, 1.0, 0.0, 1.0, 1.0, 0.0, 1.0, 0.0, 0.0, 1.0, 0.0, 1.0, 1.0, 0.0, 1.0, 0.0, 0.0, 1.0, 0.0, 1.0, 1.0, 0.0, 1.0, 0.0, 0.0, 1.0, 0.0, 1.0, 1.0, 0.0, 1.0, 0.0, 0.0, 1.0, 0.0, 1.0, 1.0, 0.0, 1.0, 0.0, 0.0, 1.0, 0.0, 1.0, 1.0, 0.0, 1.0, 0.0, 0.0, 1.0, 0.0, 1.0, 1.0, 0.0, 1.0, 0.0, 0.0, 1.0, 0.0, 1.0, 1.0, 0.0, 1.0, 0.0, 0.0, 1.0, 0.0, 1.0, 1.0, 0.0, 1.0, 0.0, 0.0, 1.0, 0.0, 1.0, 1.0, 0.0, 1.0, 0.0, 0.0, 1.0, 0.0, 1.0, 1.0, 0.0, 1.0, 0.0, 0.0, 1.0, 0.0, 1.0, 1.0, 0.0, 1.0, 0.0, 0.0, 1.0, 0.0, 1.0, 1.0, 0.0, 1.0, 0.0, 0.0, 1.0, 0.0, 1.0, 1.0, 0.0, 1.0, 0.0, 0.0, 1.0, 0.0, 1.0, 1.0, 0.0, 1.0, 0.0, 0.0, 1.0, 0.0, 1.0, 1.0, 0.0, 1.0, 0.0, 0.0, 1.0, 0.0, 1.0, 1.0, 0.0, 1.0, 0.0, 0.0, 1.0, 0.0, 1.0, 1.0, 0.0, 1.0, 0.0, 0.0, 1.0, 0.0, 1.0, 1.0, 0.0, 1.0, 0.0, 0.0, 1.0, 0.0, 1.0, 1.0, 0.0, 1.0, 0.0, 0.0, 1.0, 0.0, 1.0, 1.0, 0.0, 1.0, 0.0, 0.0, 1.0, 0.0, 1.0, 1.0, 0.0, 1.0, 0.0, 0.0, 1.0, 0.0, 1.0, 1.0, 0.0, 1.0, 0.0, 0.0, 1.0, 0.0, 1.0, 1.0, 0.0, 1.0, 0.0, 0.0, 1.0, 0.0, 1.0, 1.0, 0.0, 1.0, 0.0, 0.0, 1.0, 0.0, 1.0, 1.0, 0.0, 1.0, 0.0, 0.0, 1.0, 0.0, 1.0, 1.0, 0.0, 1.0, 0.0, 0.0, 1.0, 0.0, 1.0, 1.0, 0.0, 1.0, 0.0, 0.0, 1.0, 0.0, 1.0, 1.0, 0.0, 1.0, 0.0, 0.0, 1.0, 0.0, 1.0, 1.0, 0.0, 1.0, 0.0, 0.0, 1.0, 0.0, 1.0, 1.0, 0.0, 1.0, 0.0, 0.0, 1.0, 0.0, 1.0, 1.0, 0.0, 1.0, 0.0, 0.0, 1.0, 0.0, 1.0, 1.0, 0.0, 1.0, 0.0, 0.0, 1.0, 0.0, 1.0, 1.0, 0.0, 1.0, 0.0, 0.0, 1.0, 0.0, 1.0, 1.0, 0.0, 1.0, 0.0, 0.0, 1.0, 0.0, 1.0, 1.0, 0.0, 1.0, 0.0, 0.0, 1.0, 0.0, 1.0, 1.0, 0.0, 1.0, 0.0, 0.0, 1.0, 0.0, 1.0, 1.0, 0.0, 1.0, 0.0, 0.0, 1.0, 0.0, 1.0, 1.0, 0.0, 1.0, 0.0, 0.0, 1.0, 0.0, 1.0, 1.0, 0.0, 1.0, 0.0, 0.0, 1.0, 0.0, 1.0, 1.0, 0.0, 1.0, 0.0, 0.0, 1.0, 0.0, 1.0, 1.0, 0.0, 1.0, 0.0, 0.0, 1.0, 0.0, 1.0, 1.0, 0.0, 1.0, 0.0, 0.0, 1.0, 0.0, 1.0, 1.0, 0.0, 1.0, 0.0, 0.0, 1.0, 0.0, 1.0, 1.0, 0.0, 1.0, 0.0, 0.0, 1.0, 0.0, 1.0, 1.0, 0.0, 1.0, 0.0, 0.0, 1.0, 0.0, 1.0, 1.0, 0.0, 1.0, 0.0, 0.0, 1.0, 0.0, 1.0, 1.0, 0.0, 1.0, 0.0, 0.0, 1.0, 0.0, 1.0, 1.0, 0.0, 1.0, 0.0, 0.0, 1.0, 0.0, 1.0, 1.0, 0.0, 1.0, 0.0, 0.0, 1.0, 0.0, 1.0, 1.0, 0.0, 1.0, 0.0, 0.0, 1.0, 0.0, 1.0, 1.0, 0.0, 1.0, 0.0, 0.0, 1.0, 0.0, 1.0, 1.0, 0.0, 1.0, 0.0, 0.0, 1.0, 0.0, 1.0, 1.0, 0.0, 1.0, 0.0, 0.0, 1.0, 0.0, 1.0, 1.0, 0.0, 1.0, 0.0, 0.0, 1.0, 0.0, 1.0, 1.0, 0.0, 1.0, 0.0, 0.0, 1.0, 0.0, 1.0, 1.0, 0.0, 1.0, 0.0, 0.0, 1.0, 0.0, 1.0, 1.0, 0.0, 1.0, 0.0, 0.0, 1.0, 0.0, 1.0, 1.0, 0.0, 1.0, 0.0, 0.0, 1.0, 0.0, 1.0, 1.0, 0.0, 1.0, 0.0, 0.0, 1.0, 0.0, 1.0, 1.0, 0.0, 1.0, 0.0, 0.0, 1.0, 0.0, 1.0, 1.0, 0.0, 1.0, 0.0, 0.0, 1.0, 0.0, 1.0, 1.0, 0.0, 1.0, 0.0, 0.0, 1.0, 0.0, 1.0, 1.0, 0.0, 1.0, 0.0, 0.0, 1.0, 0.0, 1.0, 1.0, 0.0, 1.0, 0.0, 0.0, 1.0, 0.0, 1.0, 1.0, 0.0, 1.0, 0.0, 0.0, 1.0, 0.0, 1.0, 1.0, 0.0, 1.0, 0.0, 0.0, 1.0, 0.0, 1.0, 1.0, 0.0, 1.0, 0.0, 0.0, 1.0, 0.0, 1.0, 1.0, 0.0, 1.0, 0.0, 0.0, 1.0, 0.0, 1.0, 1.0, 0.0, 1.0, 0.0, 0.0, 1.0, 0.0, 1.0, 1.0, 0.0, 1.0, 0.0, 0.0, 1.0, 0.0, 1.0, 1.0, 0.0, 1.0, 0.0, 0.0, 1.0, 0.0, 1.0, 1.0, 0.0, 1.0, 0.0, 0.0, 1.0, 0.0, 1.0, 1.0, 0.0, 1.0, 0.0, 0.0, 1.0, 0.0, 1.0, 1.0, 0.0, 1.0, 0.0, 0.0, 1.0, 0.0, 1.0, 1.0, 0.0, 1.0, 0.0, 0.0, 1.0, 0.0, 1.0, 1.0, 0.0, 1.0, 0.0, 0.0, 1.0, 0.0, 1.0, 1.0, 0.0, 1.0, 0.0, 0.0, 1.0, 0.0, 1.0, 1.0, 0.0, 1.0, 0.0, 0.0, 1.0, 0.0, 1.0, 1.0, 0.0, 1.0, 0.0, 0.0, 1.0, 0.0, 1.0, 1.0, 0.0, 1.0, 0.0, 0.0, 1.0, 0.0, 1.0, 1.0, 0.0, 1.0, 0.0, 0.0, 1.0, 0.0, 1.0, 1.0, 0.0, 1.0, 0.0, 0.0, 1.0, 0.0, 1.0, 1.0, 0.0, 1.0, 0.0, 0.0, 1.0, 0.0, 1.0, 1.0, 0.0, 1.0, 0.0, 0.0, 1.0, 0.0, 1.0, 1.0, 0.0, 1.0, 0.0, 0.0, 1.0, 0.0, 1.0, 1.0, 0.0, 1.0, 0.0, 0.0, 1.0, 0.0, 1.0, 1.0, 0.0, 1.0, 0.0, 0.0, 1.0, 0.0, 1.0, 1.0, 0.0, 1.0, 0.0, 0.0, 1.0, 0.0, 1.0, 1.0, 0.0, 1.0, 0.0, 0.0, 1.0, 0.0, 1.0, 1.0, 0.0, 1.0, 0.0, 0.0, 1.0, 0.0, 1.0, 1.0, 0.0, 1.0, 0.0, 0.0, 1.0, 0.0, 1.0, 1.0, 0.0, 1.0, 0.0, 0.0, 1.0, 0.0, 1.0, 1.0, 0.0, 1.0, 0.0, 0.0, 1.0, 0.0, 1.0, 1.0, 0.0, 1.0, 0.0, 0.0, 1.0, 0.0, 1.0, 1.0, 0.0, 1.0, 0.0, 0.0, 1.0, 0.0, 1.0, 1.0, 0.0, 1.0, 0.0, 0.0, 1.0, 0.0, 1.0, 1.0, 0.0, 1.0, 0.0, 0.0, 1.0, 0.0, 1.0, 1.0, 0.0, 1.0, 0.0, 0.0, 1.0, 0.0, 1.0, 1.0, 0.0, 1.0, 0.0, 0.0, 1.0, 0.0, 1.0, 1.0, 0.0, 1.0, 0.0, 0.0, 1.0, 0.0, 1.0, 1.0, 0.0, 1.0, 0.0, 0.0, 1.0, 0.0, 1.0, 1.0, 0.0, 1.0, 0.0, 0.0, 1.0, 0.0, 1.0, 1.0, 0.0, 1.0, 0.0, 0.0, 1.0, 0.0, 1.0, 1.0, 0.0, 1.0, 0.0, 0.0, 1.0, 0.0, 1.0, 1.0, 0.0, 1.0, 0.0, 0.0, 1.0, 0.0, 1.0, 1.0, 0.0, 1.0, 0.0, 0.0, 1.0, 0.0, 1.0, 1.0, 0.0, 1.0, 0.0, 0.0, 1.0, 0.0, 1.0, 1.0, 0.0, 1.0, 0.0, 0.0, 1.0, 0.0, 1.0, 1.0, 0.0, 1.0, 0.0, 0.0, 1.0, 0.0, 1.0, 1.0, 0.0, 1.0, 0.0, 0.0, 1.0, 0.0, 1.0, 1.0, 0.0, 1.0, 0.0, 0.0, 1.0, 0.0, 1.0, 1.0, 0.0, 1.0, 0.0, 0.0, 1.0, 0.0, 1.0, 1.0, 0.0, 1.0, 0.0, 0.0, 1.0, 0.0, 1.0, 1.0, 0.0, 1.0, 0.0, 0.0, 1.0, 0.0, 1.0, 1.0, 0.0, 1.0, 0.0, 0.0, 1.0, 0.0, 1.0, 1.0, 0.0, 1.0, 0.0, 0.0, 1.0, 0.0, 1.0, 1.0, 0.0, 1.0, 0.0, 0.0, 1.0, 0.0, 1.0, 1.0, 0.0, 1.0, 0.0, 0.0, 1.0, 0.0, 1.0, 1.0, 0.0, 1.0, 0.0, 0.0, 1.0, 0.0, 1.0, 1.0, 0.0, 1.0, 0.0, 0.0, 1.0, 0.0, 1.0, 1.0, 0.0, 1.0, 0.0, 0.0, 1.0, 0.0, 1.0, 1.0, 0.0, 1.0, 0.0, 0.0, 1.0, 0.0, 1.0, 1.0, 0.0, 1.0, 0.0, 0.0, 1.0, 0.0, 1.0, 1.0, 0.0, 1.0, 0.0, 0.0, 1.0, 0.0, 1.0, 1.0, 0.0, 1.0, 0.0, 0.0, 1.0, 0.0, 1.0, 1.0, 0.0, 1.0, 0.0, 0.0, 1.0, 0.0, 1.0, 1.0, 0.0, 1.0, 0.0, 0.0, 1.0, 0.0, 1.0, 1.0, 0.0, 1.0, 0.0, 0.0, 1.0, 0.0, 1.0, 1.0, 0.0, 1.0, 0.0, 0.0, 1.0, 0.0, 1.0, 1.0, 0.0, 1.0, 0.0, 0.0, 1.0, 0.0, 1.0, 1.0, 0.0, 1.0, 0.0, 0.0, 1.0, 0.0, 1.0, 1.0, 0.0, 1.0, 0.0, 0.0, 1.0, 0.0, 1.0, 1.0, 0.0, 1.0, 0.0, 0.0, 1.0, 0.0, 1.0, 1.0, 0.0, 1.0, 0.0, 0.0, 1.0, 0.0, 1.0, 1.0, 0.0, 1.0, 0.0, 0.0, 1.0, 0.0, 1.0, 1.0, 0.0, 1.0, 0.0, 0.0, 1.0, 0.0, 1.0, 1.0, 0.0, 1.0, 0.0, 0.0, 1.0, 0.0, 1.0, 1.0, 0.0, 1.0, 0.0, 0.0, 1.0, 0.0, 1.0, 1.0, 0.0, 1.0, 0.0, 0.0, 1.0, 0.0, 1.0, 1.0, 0.0, 1.0, 0.0, 0.0, 1.0, 0.0, 1.0, 1.0, 0.0, 1.0, 0.0, 0.0, 1.0, 0.0, 1.0, 1.0, 0.0, 1.0, 0.0, 0.0, 1.0, 0.0, 1.0, 1.0, 0.0, 1.0, 0.0, 0.0, 1.0, 0.0, 1.0, 1.0, 0.0, 1.0, 0.0, 0.0, 1.0, 0.0, 1.0, 1.0, 0.0, 1.0, 0.0, 0.0, 1.0, 0.0, 1.0, 1.0, 0.0, 1.0, 0.0, 0.0, 1.0, 0.0, 1.0, 1.0, 0.0, 1.0, 0.0, 0.0, 1.0, 0.0, 1.0, 1.0, 0.0, 1.0, 0.0, 0.0, 1.0, 0.0, 1.0, 1.0, 0.0, 1.0, 0.0, 0.0, 1.0, 0.0, 1.0, 1.0, 0.0, 1.0, 0.0, 0.0, 1.0, 0.0, 1.0, 1.0, 0.0, 1.0, 0.0, 0.0, 1.0, 0.0, 1.0, 1.0, 0.0, 1.0, 0.0, 0.0, 1.0, 0.0, 1.0, 1.0, 0.0, 1.0, 0.0, 0.0, 1.0, 0.0, 1.0, 1.0, 0.0, 1.0, 0.0, 0.0, 1.0, 0.0, 1.0, 1.0, 0.0, 1.0, 0.0, 0.0, 1.0, 0.0, 1.0, 1.0, 0.0, 1.0, 0.0, 0.0, 1.0, 0.0, 1.0, 1.0, 0.0, 1.0, 0.0, 0.0, 1.0, 0.0, 1.0, 1.0, 0.0, 1.0, 0.0, 0.0, 1.0, 0.0, 1.0, 1.0, 0.0, 1.0, 0.0, 0.0, 1.0, 0.0, 1.0, 1.0, 0.0, 1.0, 0.0, 0.0, 1.0, 0.0, 1.0, 1.0, 0.0, 1.0, 0.0, 0.0, 1.0, 0.0, 1.0, 1.0, 0.0, 1.0, 0.0, 0.0, 1.0, 0.0, 1.0, 1.0, 0.0, 1.0, 0.0, 0.0, 1.0, 0.0, 1.0, 1.0, 0.0, 1.0, 0.0, 0.0, 1.0, 0.0, 1.0, 1.0, 0.0, 1.0, 0.0, 0.0, 1.0, 0.0, 1.0, 1.0, 0.0, 1.0, 0.0, 0.0, 1.0, 0.0, 1.0, 1.0, 0.0, 1.0, 0.0, 0.0, 1.0, 0.0, 1.0, 1.0, 0.0, 1.0, 0.0, 0.0, 1.0, 0.0, 1.0, 1.0, 0.0, 1.0, 0.0, 0.0, 1.0, 0.0, 1.0, 1.0, 0.0, 1.0, 0.0, 0.0, 1.0, 0.0, 1.0, 1.0, 0.0, 1.0, 0.0, 0.0, 1.0, 0.0, 1.0, 1.0, 0.0, 1.0, 0.0, 0.0, 1.0, 0.0, 1.0, 1.0, 0.0, 1.0, 0.0, 0.0, 1.0, 0.0, 1.0, 1.0, 0.0, 1.0, 0.0, 0.0, 1.0, 0.0, 1.0, 1.0, 0.0, 1.0, 0.0, 0.0, 1.0, 0.0, 1.0, 1.0, 0.0, 1.0, 0.0, 0.0, 1.0, 0.0, 1.0, 1.0, 0.0, 1.0, 0.0, 0.0, 1.0, 0.0, 1.0, 1.0, 0.0, 1.0, 0.0, 0.0, 1.0, 0.0, 1.0, 1.0, 0.0, 1.0, 0.0, 0.0, 1.0, 0.0, 1.0, 1.0, 0.0, 1.0, 0.0, 0.0, 1.0, 0.0, 1.0, 1.0, 0.0, 1.0, 0.0, 0.0, 1.0, 0.0, 1.0, 1.0, 0.0, 1.0, 0.0, 0.0, 1.0, 0.0, 1.0, 1.0, 0.0, 1.0, 0.0, 0.0, 1.0, 0.0, 1.0, 1.0, 0.0, 1.0, 0.0, 0.0, 1.0, 0.0, 1.0, 1.0, 0.0, 1.0, 0.0, 0.0, 1.0, 0.0, 1.0, 1.0, 0.0, 1.0, 0.0, 0.0, 1.0, 0.0, 1.0, 1.0, 0.0, 1.0, 0.0, 0.0, 1.0, 0.0, 1.0, 1.0, 0.0, 1.0, 0.0, 0.0, 1.0, 0.0, 1.0, 1.0, 0.0, 1.0, 0.0, 0.0, 1.0, 0.0, 1.0, 1.0, 0.0, 1.0, 0.0, 0.0, 1.0, 0.0, 1.0, 1.0, 0.0, 1.0, 0.0, 0.0, 1.0, 0.0, 1.0, 1.0, 0.0, 1.0, 0.0, 0.0, 1.0, 0.0, 1.0, 1.0, 0.0, 1.0, 0.0, 0.0, 1.0, 0.0, 1.0, 1.0, 0.0, 1.0, 0.0, 0.0, 1.0, 0.0, 1.0, 1.0, 0.0, 1.0, 0.0, 0.0, 1.0, 0.0, 1.0, 1.0, 0.0, 1.0, 0.0, 0.0, 1.0, 0.0, 1.0, 1.0, 0.0, 1.0, 0.0, 0.0, 1.0, 0.0, 1.0, 1.0, 0.0, 1.0, 0.0, 0.0, 1.0, 0.0, 1.0, 1.0, 0.0, 1.0, 0.0, 0.0, 1.0, 0.0, 1.0, 1.0, 0.0, 1.0, 0.0, 0.0, 1.0, 0.0, 1.0, 1.0, 0.0, 1.0, 0.0, 0.0, 1.0, 0.0, 1.0, 1.0, 0.0, 1.0, 0.0, 0.0, 1.0, 0.0, 1.0, 1.0, 0.0, 1.0, 0.0, 0.0, 1.0, 0.0, 1.0, 1.0, 0.0, 1.0, 0.0, 0.0, 1.0, 0.0, 1.0, 1.0, 0.0, 1.0, 0.0, 0.0, 1.0, 0.0, 1.0, 1.0, 0.0, 1.0, 0.0, 0.0, 1.0, 0.0, 1.0, 1.0, 0.0, 1.0, 0.0, 0.0, 1.0, 0.0, 1.0, 1.0, 0.0, 1.0, 0.0, 0.0, 1.0, 0.0, 1.0, 1.0, 0.0, 1.0, 0.0, 0.0, 1.0, 0.0, 1.0, 1.0, 0.0, 1.0, 0.0, 0.0, 1.0, 0.0, 1.0, 1.0, 0.0, 1.0, 0.0, 0.0, 1.0, 0.0, 1.0, 1.0, 0.0, 1.0, 0.0, 0.0, 1.0, 0.0, 1.0, 1.0, 0.0, 1.0, 0.0, 0.0, 1.0, 0.0, 1.0, 1.0, 0.0, 1.0, 0.0, 0.0, 1.0, 0.0, 1.0, 1.0, 0.0, 1.0, 0.0, 0.0, 1.0, 0.0, 1.0, 1.0, 0.0, 1.0, 0.0, 0.0, 1.0, 0.0, 1.0, 1.0, 0.0, 1.0, 0.0, 0.0, 1.0, 0.0, 1.0, 1.0, 0.0, 1.0, 0.0, 0.0, 1.0, 0.0, 1.0, 1.0, 0.0, 1.0, 0.0, 0.0, 1.0, 0.0, 1.0, 1.0, 0.0, 1.0, 0.0, 0.0, 1.0, 0.0, 1.0, 1.0, 0.0, 1.0, 0.0, 0.0, 1.0, 0.0, 1.0, 1.0, 0.0, 1.0, 0.0, 0.0, 1.0, 0.0, 1.0, 1.0, 0.0, 1.0, 0.0, 0.0, 1.0, 0.0, 1.0, 1.0, 0.0, 1.0, 0.0, 0.0, 1.0, 0.0, 1.0, 1.0, 0.0, 1.0, 0.0, 0.0, 1.0, 0.0, 1.0, 1.0, 0.0, 1.0, 0.0, 0.0, 1.0, 0.0, 1.0, 1.0, 0.0, 1.0, 0.0, 0.0, 1.0, 0.0, 1.0, 1.0, 0.0, 1.0, 0.0, 0.0, 1.0, 0.0, 1.0, 1.0, 0.0, 1.0, 0.0, 0.0, 1.0, 0.0, 1.0, 1.0, 0.0, 1.0, 0.0, 0.0, 1.0, 0.0, 1.0, 1.0, 0.0, 1.0, 0.0, 0.0, 1.0, 0.0, 1.0, 1.0, 0.0, 1.0, 0.0, 0.0, 1.0, 0.0, 1.0, 1.0, 0.0, 1.0, 0.0, 0.0, 1.0, 0.0, 1.0, 1.0, 0.0, 1.0, 0.0, 0.0, 1.0, 0.0, 1.0, 1.0, 0.0, 1.0, 0.0, 0.0, 1.0, 0.0, 1.0, 1.0, 0.0, 1.0, 0.0, 0.0, 1.0, 0.0, 1.0, 1.0, 0.0, 1.0, 0.0, 0.0, 1.0, 0.0, 1.0, 1.0, 0.0, 1.0, 0.0, 0.0, 1.0, 0.0, 1.0, 1.0, 0.0, 1.0, 0.0, 0.0, 1.0, 0.0, 1.0, 1.0, 0.0, 1.0, 0.0, 0.0, 1.0, 0.0, 1.0, 1.0, 0.0, 1.0, 0.0, 0.0, 1.0, 0.0, 1.0, 1.0, 0.0, 1.0, 0.0, 0.0, 1.0, 0.0, 1.0, 1.0, 0.0, 1.0, 0.0, 0.0, 1.0, 0.0, 1.0, 1.0, 0.0, 1.0, 0.0, 0.0, 1.0, 0.0, 1.0, 1.0, 0.0, 1.0, 0.0, 0.0, 1.0, 0.0, 1.0, 1.0, 0.0, 1.0, 0.0, 0.0, 1.0, 0.0, 1.0, 1.0, 0.0, 1.0, 0.0, 0.0, 1.0, 0.0, 1.0, 1.0, 0.0, 1.0, 0.0, 0.0, 1.0, 0.0, 1.0, 1.0, 0.0, 1.0, 0.0, 0.0, 1.0, 0.0, 1.0, 1.0, 0.0, 1.0, 0.0, 0.0, 1.0, 0.0, 1.0, 1.0, 0.0, 1.0, 0.0, 0.0, 1.0, 0.0, 1.0, 1.0, 0.0, 1.0, 0.0, 0.0, 1.0, 0.0, 1.0, 1.0, 0.0, 1.0, 0.0, 0.0, 1.0, 0.0, 1.0, 1.0, 0.0, 1.0, 0.0, 0.0, 1.0, 0.0, 1.0, 1.0, 0.0, 1.0, 0.0, 0.0, 1.0, 0.0, 1.0, 1.0, 0.0, 1.0, 0.0, 0.0, 1.0, 0.0, 1.0, 1.0, 0.0, 1.0, 0.0, 0.0, 1.0, 0.0, 1.0, 1.0, 0.0, 1.0, 0.0, 0.0, 1.0, 0.0, 1.0, 1.0, 0.0, 1.0, 0.0, 0.0, 1.0, 0.0, 1.0, 1.0, 0.0, 1.0, 0.0, 0.0, 1.0, 0.0, 1.0, 1.0, 0.0, 1.0, 0.0, 0.0, 1.0, 0.0, 1.0, 1.0, 0.0, 1.0, 0.0, 0.0, 1.0, 0.0, 1.0, 1.0, 0.0, 1.0, 0.0, 0.0, 1.0, 0.0, 1.0, 1.0, 0.0, 1.0, 0.0, 0.0, 1.0, 0.0, 1.0, 1.0, 0.0, 1.0, 0.0, 0.0, 1.0, 0.0, 1.0, 1.0, 0.0, 1.0, 0.0, 0.0, 1.0, 0.0, 1.0, 1.0, 0.0, 1.0, 0.0, 0.0, 1.0, 0.0, 1.0, 1.0, 0.0, 1.0, 0.0, 0.0, 1.0, 0.0, 1.0, 1.0, 0.0, 1.0, 0.0, 0.0, 1.0, 0.0, 1.0, 1.0, 0.0, 1.0, 0.0, 0.0, 1.0, 0.0, 1.0, 1.0, 0.0, 1.0, 0.0, 0.0, 1.0, 0.0, 1.0, 1.0, 0.0, 1.0, 0.0, 0.0, 1.0, 0.0, 1.0, 1.0, 0.0, 1.0, 0.0, 0.0, 1.0, 0.0, 1.0, 1.0, 0.0, 1.0, 0.0, 0.0, 1.0, 0.0, 1.0, 1.0, 0.0, 1.0, 0.0, 0.0, 1.0, 0.0, 1.0, 1.0, 0.0, 1.0, 0.0, 0.0, 1.0, 0.0, 1.0, 1.0, 0.0, 1.0, 0.0, 0.0, 1.0, 0.0, 1.0, 1.0, 0.0, 1.0, 0.0, 0.0, 1.0, 0.0, 1.0, 1.0, 0.0, 1.0, 0.0, 0.0, 1.0, 0.0, 1.0, 1.0, 0.0, 1.0, 0.0, 0.0, 1.0, 0.0, 1.0, 1.0, 0.0, 1.0, 0.0, 0.0, 1.0, 0.0, 1.0, 1.0, 0.0, 1.0, 0.0, 0.0, 1.0, 0.0, 1.0, 1.0, 0.0, 1.0, 0.0, 0.0, 1.0, 0.0, 1.0, 1.0, 0.0, 1.0, 0.0, 0.0, 1.0, 0.0, 1.0, 1.0, 0.0, 1.0, 0.0, 0.0, 1.0, 0.0, 1.0, 1.0, 0.0, 1.0, 0.0, 0.0, 1.0, 0.0, 1.0, 1.0, 0.0, 1.0, 0.0, 0.0, 1.0, 0.0, 1.0, 1.0, 0.0, 1.0, 0.0, 0.0, 1.0, 0.0, 1.0, 1.0, 0.0, 1.0, 0.0, 0.0, 1.0, 0.0, 1.0, 1.0, 0.0, 1.0, 0.0, 0.0, 1.0, 0.0, 1.0, 1.0, 0.0, 1.0, 0.0, 0.0, 1.0, 0.0, 1.0, 1.0, 0.0, 1.0, 0.0, 0.0, 1.0, 0.0, 1.0, 1.0, 0.0, 1.0, 0.0, 0.0, 1.0, 0.0, 1.0, 1.0, 0.0, 1.0, 0.0, 0.0, 1.0, 0.0, 1.0, 1.0, 0.0, 1.0, 0.0, 0.0, 1.0, 0.0, 1.0, 1.0, 0.0, 1.0, 0.0, 0.0, 1.0, 0.0, 1.0, 1.0, 0.0, 1.0, 0.0, 0.0, 1.0, 0.0, 1.0, 1.0, 0.0, 1.0, 0.0, 0.0, 1.0, 0.0, 1.0, 1.0, 0.0, 1.0, 0.0, 0.0, 1.0, 0.0, 1.0, 1.0, 0.0, 1.0, 0.0, 0.0, 1.0, 0.0, 1.0, 1.0, 0.0, 1.0, 0.0, 0.0, 1.0, 0.0, 1.0, 1.0, 0.0, 1.0, 0.0, 0.0, 1.0, 0.0, 1.0, 1.0, 0.0, 1.0, 0.0, 0.0, 1.0, 0.0, 1.0, 1.0, 0.0, 1.0, 0.0, 0.0, 1.0, 0.0, 1.0, 1.0, 0.0, 1.0, 0.0, 0.0, 1.0, 0.0, 1.0, 1.0, 0.0, 1.0, 0.0, 0.0, 1.0, 0.0, 1.0, 1.0, 0.0, 1.0, 0.0, 0.0, 1.0, 0.0, 1.0, 1.0, 0.0, 1.0, 0.0, 0.0, 1.0, 0.0, 1.0, 1.0, 0.0, 1.0, 0.0, 0.0, 1.0, 0.0, 1.0, 1.0, 0.0, 1.0, 0.0, 0.0, 1.0, 0.0, 1.0, 1.0, 0.0, 1.0, 0.0, 0.0, 1.0, 0.0, 1.0, 1.0, 0.0, 1.0, 0.0, 0.0, 1.0, 0.0, 1.0, 1.0, 0.0, 1.0, 0.0, 0.0, 1.0, 0.0, 1.0, 1.0, 0.0, 1.0, 0.0, 0.0, 1.0, 0.0, 1.0, 1.0, 0.0, 1.0, 0.0, 0.0, 1.0, 0.0, 1.0, 1.0, 0.0, 1.0, 0.0, 0.0, 1.0, 0.0, 1.0, 1.0, 0.0, 1.0, 0.0, 0.0, 1.0, 0.0, 1.0, 1.0, 0.0, 1.0, 0.0, 0.0, 1.0, 0.0, 1.0, 1.0, 0.0, 1.0, 0.0, 0.0, 1.0, 0.0, 1.0, 1.0, 0.0, 1.0, 0.0, 0.0, 1.0, 0.0, 1.0, 1.0, 0.0, 1.0, 0.0, 0.0, 1.0, 0.0, 1.0, 1.0, 0.0, 1.0, 0.0, 0.0, 1.0, 0.0, 1.0, 1.0, 0.0, 1.0, 0.0, 0.0, 1.0, 0.0, 1.0, 1.0, 0.0, 1.0, 0.0, 0.0, 1.0, 0.0, 1.0, 1.0, 0.0, 1.0, 0.0, 0.0, 1.0, 0.0, 1.0, 1.0, 0.0, 1.0, 0.0, 0.0, 1.0, 0.0, 1.0, 1.0, 0.0, 1.0, 0.0, 0.0, 1.0, 0.0, 1.0, 1.0, 0.0, 1.0, 0.0, 0.0, 1.0, 0.0, 1.0, 1.0, 0.0, 1.0, 0.0, 0.0, 1.0, 0.0, 1.0, 1.0, 0.0, 1.0, 0.0, 0.0, 1.0, 0.0, 1.0, 1.0, 0.0, 1.0])
me_plane.materials.append(mat_dark_green)
me_plane.materials.append(mat_light_green)
me_plane.materials.append(mat_right_endzone)
me_plane.materials.append(mat_left_endzone)
me_plane.materials.append(mat_white_lines)
me_plane.materials.append(mat_home_tunnel)
me_plane.use_remesh_fix_poles = True
me_plane.use_remesh_preserve_attributes = False
me_plane.use_mirror_vertex_groups = False
me_plane.update()

# ---- curves / text
txt_text_002 = bpy.data.curves.new('Text.002', 'FONT')
txt_text_002.dimensions = '2D'
txt_text_002.body = '3 0'
txt_text_002.use_path_clamp = True
txt_text_003 = bpy.data.curves.new('Text.003', 'FONT')
txt_text_003.dimensions = '2D'
txt_text_003.body = '2 0'
txt_text_003.use_path_clamp = True
txt_text_004 = bpy.data.curves.new('Text.004', 'FONT')
txt_text_004.dimensions = '2D'
txt_text_004.body = '1 0'
txt_text_004.use_path_clamp = True
txt_text_005 = bpy.data.curves.new('Text.005', 'FONT')
txt_text_005.dimensions = '2D'
txt_text_005.body = '4 0'
txt_text_005.use_path_clamp = True
txt_text_006 = bpy.data.curves.new('Text.006', 'FONT')
txt_text_006.dimensions = '2D'
txt_text_006.body = '5 0'
txt_text_006.use_path_clamp = True
txt_text_007 = bpy.data.curves.new('Text.007', 'FONT')
txt_text_007.dimensions = '2D'
txt_text_007.body = '4 0'
txt_text_007.use_path_clamp = True
txt_text_008 = bpy.data.curves.new('Text.008', 'FONT')
txt_text_008.dimensions = '2D'
txt_text_008.body = '3 0'
txt_text_008.use_path_clamp = True
txt_text_009 = bpy.data.curves.new('Text.009', 'FONT')
txt_text_009.dimensions = '2D'
txt_text_009.body = '2 0'
txt_text_009.use_path_clamp = True
txt_text_011 = bpy.data.curves.new('Text.011', 'FONT')
txt_text_011.dimensions = '2D'
txt_text_011.body = '1 0'
txt_text_011.use_path_clamp = True
txt_text_012 = bpy.data.curves.new('Text.012', 'FONT')
txt_text_012.dimensions = '2D'
txt_text_012.body = '3 0'
txt_text_012.use_path_clamp = True
txt_text_013 = bpy.data.curves.new('Text.013', 'FONT')
txt_text_013.dimensions = '2D'
txt_text_013.body = '2 0'
txt_text_013.use_path_clamp = True
txt_text_014 = bpy.data.curves.new('Text.014', 'FONT')
txt_text_014.dimensions = '2D'
txt_text_014.body = '1 0'
txt_text_014.use_path_clamp = True
txt_text_015 = bpy.data.curves.new('Text.015', 'FONT')
txt_text_015.dimensions = '2D'
txt_text_015.body = '4 0'
txt_text_015.use_path_clamp = True
txt_text_016 = bpy.data.curves.new('Text.016', 'FONT')
txt_text_016.dimensions = '2D'
txt_text_016.body = '5 0'
txt_text_016.use_path_clamp = True
txt_text_017 = bpy.data.curves.new('Text.017', 'FONT')
txt_text_017.dimensions = '2D'
txt_text_017.body = '4 0'
txt_text_017.use_path_clamp = True
txt_text_018 = bpy.data.curves.new('Text.018', 'FONT')
txt_text_018.dimensions = '2D'
txt_text_018.body = '3 0'
txt_text_018.use_path_clamp = True
txt_text_019 = bpy.data.curves.new('Text.019', 'FONT')
txt_text_019.dimensions = '2D'
txt_text_019.body = '2 0'
txt_text_019.use_path_clamp = True
txt_text_020 = bpy.data.curves.new('Text.020', 'FONT')
txt_text_020.dimensions = '2D'
txt_text_020.body = '1 0'
txt_text_020.use_path_clamp = True

# ---- objects
ob_30 = bpy.data.objects.new('<30', txt_text_002)
ob_20 = bpy.data.objects.new('<20', txt_text_003)
ob_10 = bpy.data.objects.new('<10', txt_text_004)
ob_40 = bpy.data.objects.new('<40', txt_text_005)
ob_50 = bpy.data.objects.new('50', txt_text_006)
ob_40_1 = bpy.data.objects.new('40>', txt_text_007)
ob_30_1 = bpy.data.objects.new('30>', txt_text_008)
ob_20_1 = bpy.data.objects.new('20>', txt_text_009)
ob_10_1 = bpy.data.objects.new('10>', txt_text_011)
ob_30_001 = bpy.data.objects.new('<30.001', txt_text_012)
ob_20_001 = bpy.data.objects.new('<20.001', txt_text_013)
ob_10_001 = bpy.data.objects.new('<10.001', txt_text_014)
ob_40_001 = bpy.data.objects.new('<40.001', txt_text_015)
ob_50_001 = bpy.data.objects.new('50.001', txt_text_016)
ob_40__001 = bpy.data.objects.new('40>.001', txt_text_017)
ob_30__001 = bpy.data.objects.new('30>.001', txt_text_018)
ob_20__001 = bpy.data.objects.new('20>.001', txt_text_019)
ob_10__001 = bpy.data.objects.new('10>.001', txt_text_020)
ob_field = bpy.data.objects.new('Field', me_plane)

# ---- transforms, parenting, visibility, modifiers, constraints
ob_30.location = (-18.61, -17.31, 0.6451)
ob_30.rotation_euler = (0.0, -0.0, -1.571)
ob_30.scale = (2.221, 2.472, 2.029)
ob_30.lineart.crease_threshold = 0.0
ob_20.location = (-18.61, -26.64, 0.6451)
ob_20.rotation_euler = (0.0, -0.0, -1.571)
ob_20.scale = (2.221, 2.472, 2.029)
ob_20.lineart.crease_threshold = 0.0
ob_10.location = (-18.61, -35.63, 0.6451)
ob_10.rotation_euler = (0.0, -0.0, -1.571)
ob_10.scale = (2.221, 2.472, 2.029)
ob_10.lineart.crease_threshold = 0.0
ob_40.location = (-18.61, -8.039, 0.6451)
ob_40.rotation_euler = (0.0, -0.0, -1.571)
ob_40.scale = (2.221, 2.472, 2.029)
ob_40.lineart.crease_threshold = 0.0
ob_50.location = (-18.61, 1.256, 0.6451)
ob_50.rotation_euler = (0.0, -0.0, -1.571)
ob_50.scale = (2.221, 2.472, 2.029)
ob_50.lineart.crease_threshold = 0.0
ob_40_1.location = (-18.61, 10.67, 0.6451)
ob_40_1.rotation_euler = (0.0, -0.0, -1.571)
ob_40_1.scale = (2.221, 2.472, 2.029)
ob_40_1.lineart.crease_threshold = 0.0
ob_30_1.location = (-18.61, 19.8, 0.6451)
ob_30_1.rotation_euler = (0.0, -0.0, -1.571)
ob_30_1.scale = (2.221, 2.472, 2.029)
ob_30_1.lineart.crease_threshold = 0.0
ob_20_1.location = (-18.61, 29.01, 0.6451)
ob_20_1.rotation_euler = (0.0, -0.0, -1.571)
ob_20_1.scale = (2.221, 2.472, 2.029)
ob_20_1.lineart.crease_threshold = 0.0
ob_10_1.location = (-18.61, 38.06, 0.8)
ob_10_1.rotation_euler = (0.0, -0.0, -1.571)
ob_10_1.scale = (2.221, 2.472, 2.029)
ob_10_1.lineart.crease_threshold = 0.0
ob_30_001.location = (18.71, 16.85, 0.6451)
ob_30_001.rotation_euler = (0.0, 0.0, 1.571)
ob_30_001.scale = (2.221, 2.472, 2.029)
ob_30_001.lineart.crease_threshold = 0.0
ob_20_001.location = (18.71, 26.23, 0.6451)
ob_20_001.rotation_euler = (0.0, 0.0, 1.571)
ob_20_001.scale = (2.221, 2.472, 2.029)
ob_20_001.lineart.crease_threshold = 0.0
ob_10_001.location = (18.71, 35.35, 0.6451)
ob_10_001.rotation_euler = (0.0, 0.0, 1.571)
ob_10_001.scale = (2.221, 2.472, 2.029)
ob_10_001.lineart.crease_threshold = 0.0
ob_40_001.location = (18.71, 7.757, 0.6451)
ob_40_001.rotation_euler = (0.0, 0.0, 1.571)
ob_40_001.scale = (2.221, 2.472, 2.029)
ob_40_001.lineart.crease_threshold = 0.0
ob_50_001.location = (18.71, -1.66, 0.6451)
ob_50_001.rotation_euler = (0.0, 0.0, 1.571)
ob_50_001.scale = (2.221, 2.472, 2.029)
ob_50_001.lineart.crease_threshold = 0.0
ob_40__001.location = (18.71, -10.95, 0.6451)
ob_40__001.rotation_euler = (0.0, 0.0, 1.571)
ob_40__001.scale = (2.221, 2.472, 2.029)
ob_40__001.lineart.crease_threshold = 0.0
ob_30__001.location = (18.71, -20.27, 0.6451)
ob_30__001.rotation_euler = (0.0, 0.0, 1.571)
ob_30__001.scale = (2.221, 2.472, 2.029)
ob_30__001.lineart.crease_threshold = 0.0
ob_20__001.location = (18.71, -29.29, 0.6451)
ob_20__001.rotation_euler = (0.0, 0.0, 1.571)
ob_20__001.scale = (2.221, 2.472, 2.029)
ob_20__001.lineart.crease_threshold = 0.0
ob_10__001.location = (18.71, -38.46, 0.6451)
ob_10__001.rotation_euler = (0.0, 0.0, 1.571)
ob_10__001.scale = (2.221, 2.472, 2.029)
ob_10__001.lineart.crease_threshold = 0.0
ob_field.location = (0.0, -0.206, 0.0)
ob_field.rotation_euler = (0.0, -0.0, -3.142)
ob_field.scale = (79.8, 180.3, 3.257)
ob_field.lineart.crease_threshold = 0.0
_m = ob_field.modifiers.new('Mirror', 'MIRROR')
_m.use_clip = True

# ---- collection membership
col_handegg_field.objects.link(ob_30)
col_handegg_field.objects.link(ob_20)
col_handegg_field.objects.link(ob_10)
col_handegg_field.objects.link(ob_40)
col_handegg_field.objects.link(ob_50)
col_handegg_field.objects.link(ob_40_1)
col_handegg_field.objects.link(ob_30_1)
col_handegg_field.objects.link(ob_20_1)
col_handegg_field.objects.link(ob_10_1)
col_handegg_field.objects.link(ob_30_001)
col_handegg_field.objects.link(ob_20_001)
col_handegg_field.objects.link(ob_10_001)
col_handegg_field.objects.link(ob_40_001)
col_handegg_field.objects.link(ob_50_001)
col_handegg_field.objects.link(ob_40__001)
col_handegg_field.objects.link(ob_30__001)
col_handegg_field.objects.link(ob_20__001)
col_handegg_field.objects.link(ob_10__001)
col_handegg_field.objects.link(ob_field)

# ---- scene / render settings (as saved in the file)
scene.frame_start = 1; scene.frame_end = 250; scene.frame_set(2)
scene.render.engine = 'BLENDER_EEVEE_NEXT'
scene.render.image_settings.file_format = 'JPEG'
scene.render.image_settings.color_mode = 'RGB'
scene.render.film_transparent = True
scene.cycles.use_denoising = False
scene.cycles.samples = 128
scene.cycles.sampling_pattern = 'TABULATED_SOBOL'
scene.cycles.use_adaptive_sampling = False
scene.cycles.use_light_tree = False
scene.view_settings.view_transform = 'Filmic'
bpy.context.view_layer.update()

# ---- added for rendering (the .blend has no active camera and no usable light): camera, sun
cam_auto = bpy.data.cameras.new('AutoCamera')
cam_auto.lens = 50.0
cam_auto.sensor_width = 36.0
cam_auto.clip_end = 7994.12
ob_auto_camera = bpy.data.objects.new('AutoCamera', cam_auto)
scene.collection.objects.link(ob_auto_camera)
ob_auto_camera.location = (455.507, -545.949, 365.555)
ob_auto_camera.rotation_euler = (1.09748, -7.21219e-08, 0.694738)
scene.camera = ob_auto_camera
light_auto_sun = bpy.data.lights.new('AutoSun', 'SUN')
light_auto_sun.energy = 3.0
light_auto_sun.angle = 0.0523599
ob_auto_sun = bpy.data.objects.new('AutoSun', light_auto_sun)
scene.collection.objects.link(ob_auto_sun)
ob_auto_sun.rotation_euler = (0.872665, 0.174533, 0.523599)
bpy.context.view_layer.update()
